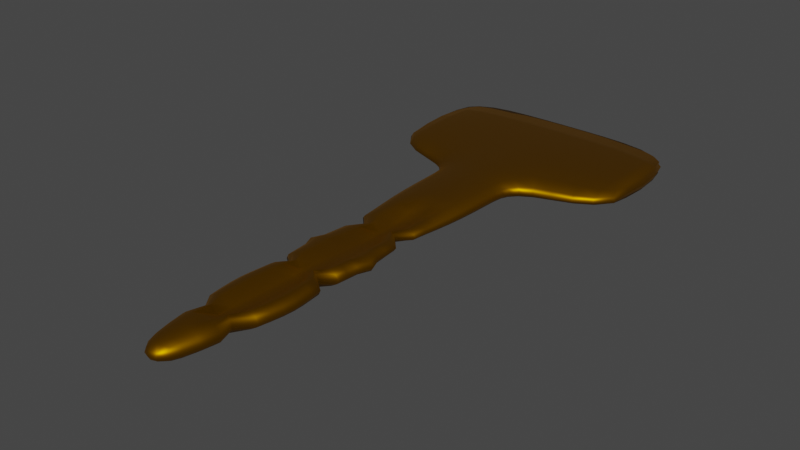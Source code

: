 # Source: key.blend  (saved by Blender 2.92.15; exported with 4.5.12 LTS)
import bpy
from mathutils import Matrix  # noqa: F401  (used for matrix-valued properties, if any)

bpy.ops.wm.read_factory_settings(use_empty=True)
scene = bpy.context.scene
scene.name = 'Scene'

# ---- collections
col_collection = bpy.data.collections.new('Collection'); scene.collection.children.link(col_collection)

# ---- images (referenced by path relative to the original .blend; pixels are not part of the script)
import os
ASSET_DIR = os.environ.get("B2B_ASSET_DIR", "")  # directory of the original .blend (textures are referenced by path, not embedded)
HERE = os.path.dirname(os.path.abspath(__file__))  # packed textures are extracted next to this script under _unpacked/

def load_image(name, relpath, width, height, colorspace="sRGB"):
    """Load a texture the original file referenced (path relative to the .blend, or extracted next to this script)."""
    p = next((c for c in (os.path.join(HERE, relpath), os.path.join(ASSET_DIR, relpath)) if relpath and os.path.exists(c)), "")
    if p:
        img = bpy.data.images.load(p, check_existing=True)
        img.name = name
    else:  # same state as the original file: an image datablock whose file is absent (Cycles renders it pink)
        img = bpy.data.images.new(name, width, height)
        img.source = "FILE"
        img.filepath = "//" + (relpath or name)
    img.colorspace_settings.name = colorspace
    return img
img_truck_key_metal_png = load_image('truck key metal.png', 'truck key metal.png', 1024, 1024, 'sRGB')
img_wanton_wolf_key_png = load_image('wanton wolf key.png', 'wanton wolf key.png', 1024, 1024, 'sRGB')

# ---- materials (node trees are filled in below, after node groups)
mat_material_001 = bpy.data.materials.new('Material.001')
mat_material_001.use_transparent_shadow = False

# ---- material node trees
mat_material_001.use_nodes = True; mat_material_001.node_tree.nodes.clear()
_N = mat_material_001.node_tree.nodes; _L = mat_material_001.node_tree.links
n0 = _N.new('ShaderNodeBsdfPrincipled'); n0.name = 'Principled BSDF'; n0.location = (165, 300)
n0.distribution = 'GGX'
n0.subsurface_method = 'BURLEY'
n0.inputs[0].default_value = (0.3495, 0.1553, 0.0, 1.0)
n0.inputs[1].default_value = 1.0
n0.inputs[3].default_value = 1.45
n0.inputs[27].default_value = (0.0, 0.0, 0.0, 1.0)
n0.inputs[28].default_value = 1.0
n1 = _N.new('ShaderNodeOutputMaterial'); n1.name = 'Material Output'; n1.location = (455, 300)
n2 = _N.new('ShaderNodeTexImage'); n2.name = 'Image Texture.001'; n2.location = (-475, -13)
n2.image = img_truck_key_metal_png
n3 = _N.new('ShaderNodeTexImage'); n3.name = 'Image Texture'; n3.location = (-155, 216)
n3.image = img_wanton_wolf_key_png
_L.new(n0.outputs[0], n1.inputs[0])
n1.is_active_output = True

# ---- world
world_world = bpy.data.worlds.new('World'); scene.world = world_world
world_world.use_nodes = True; world_world.node_tree.nodes.clear()
_N = world_world.node_tree.nodes; _L = world_world.node_tree.links
n0 = _N.new('ShaderNodeOutputWorld'); n0.name = 'World Output'; n0.location = (300, 300)
n1 = _N.new('ShaderNodeBackground'); n1.name = 'Background'; n1.location = (10, 300)
n1.inputs[0].default_value = (0.05088, 0.05088, 0.05088, 1.0)
_L.new(n1.outputs[0], n0.inputs[0])
n0.is_active_output = True
world_world.color = (0.05088, 0.05088, 0.05088)
world_world.use_sun_shadow = False
world_world.sun_shadow_jitter_overblur = 0.0

# ---- meshes
me_cube_001 = bpy.data.meshes.new('Cube.001')
me_cube_001.from_pydata([(0.001464, -0.9934, -0.04653), (0.001464, -0.9934, -0.01063), (-0.03925, -0.7953, -0.05336), (-0.03925, -0.7953, -0.003808), (0.09044, -0.9934, -0.04653), (0.0916, -0.9923, -0.009662), (0.1332, -0.7953, -0.05336), (0.1302, -0.79, -0.004792), (-0.04461, -1.164, -0.05336), (-0.04461, -1.164, -0.003808), (0.1375, -1.164, -0.05336), (0.1371, -1.167, -0.003502), (0.005245, -1.317, -0.05654), (0.005245, -1.317, -0.0006261), (0.08621, -1.317, -0.05654), (0.08577, -1.318, -0.001786), (-0.03389, -1.456, -0.0566), (-0.03389, -1.456, -0.0005682), (0.1245, -1.456, -0.0566), (0.1244, -1.457, -0.0009222), (0.001832, -1.629, -0.0564), (0.001832, -1.629, -0.0007673), (0.07991, -1.629, -0.0564), (0.07991, -1.629, -0.0007627), (0.005093, -1.815, -0.04885), (0.005093, -1.815, -0.008317), (0.0735, -1.815, -0.04885), (0.0735, -1.815, -0.008317), (-0.04584, -0.5749, -0.0566), (-0.04585, -0.5749, -0.0005908), (0.1409, -0.5749, -0.0566), (0.1409, -0.5749, -0.0005908), (-0.109, -0.4128, -0.06103), (-0.109, -0.4128, 0.003866), (0.2089, -0.4134, -0.06103), (0.2089, -0.4134, 0.003866), (-0.1099, 0.02914, -0.05654), (-0.1099, 0.02914, -0.0006331), (0.2115, 0.02843, -0.05654), (0.2115, 0.02843, -0.0006331), (0.4598, -0.3242, -0.04893), (0.4598, -0.3242, -0.008234), (0.4594, -0.02811, -0.04886), (0.4594, -0.02811, -0.008312), (-0.3413, -0.3216, -0.04893), (-0.3413, -0.3216, -0.008234), (-0.341, -0.02547, -0.04886), (-0.341, -0.02547, -0.008312), (-0.03127, -0.9018, -0.04896), (-0.01612, -0.9934, -0.02858), (-0.03127, -0.9018, -0.008205), (-0.07333, -0.7953, -0.02858), (0.04695, -0.7953, -0.06316), (0.04622, -0.794, 0.005741), (0.1665, -0.794, -0.02883), (0.1237, -0.9018, -0.04896), (0.1201, -0.8985, -0.009571), (0.1083, -0.9931, -0.02834), (0.04595, -0.9934, -0.05363), (0.04624, -0.9931, -0.02928), (-0.0806, -1.164, -0.02858), (0.1734, -1.165, -0.02851), (0.04643, -1.164, -0.06316), (0.04633, -1.165, -0.01992), (-0.02991, -1.08, -0.04896), (-0.02991, -1.08, -0.008205), (0.1221, -1.08, -0.04896), (0.1261, -1.081, -0.006038), (-0.01076, -1.317, -0.02858), (0.1021, -1.317, -0.02887), (0.04573, -1.317, -0.0676), (0.04562, -1.317, -0.01585), (0.1211, -1.243, -0.05591), (-0.02888, -1.243, -0.05591), (-0.02888, -1.243, -0.001262), (0.1191, -1.246, -0.00247), (-0.0652, -1.456, -0.02858), (0.1558, -1.456, -0.02867), (0.04532, -1.456, -0.06768), (0.04529, -1.456, -0.01557), (-0.02912, -1.387, -0.0005682), (0.1207, -1.387, -0.001353), (0.1209, -1.387, -0.0566), (-0.02912, -1.387, -0.0566), (-0.01359, -1.629, -0.02858), (0.09534, -1.629, -0.02858), (0.04087, -1.629, -0.0674), (0.04087, -1.629, -0.01576), (0.1172, -1.533, -0.0566), (-0.03073, -1.533, -0.0566), (-0.03073, -1.533, -0.0005682), (0.1172, -1.533, -0.0006058), (-0.000866, -1.828, -0.02858), (0.07943, -1.828, -0.02858), (0.03928, -1.828, -0.05275), (0.03928, -1.828, -0.004423), (-0.008741, -1.74, -0.05454), (-0.008741, -1.74, -0.002633), (0.08793, -1.74, -0.002633), (0.08793, -1.74, -0.05454), (-0.08267, -0.5755, -0.02858), (0.04749, -0.5744, -0.06765), (0.04748, -0.5743, 0.01039), (0.1777, -0.5755, -0.02858), (0.1386, -0.6753, -0.05591), (0.1381, -0.6741, -0.001426), (-0.04387, -0.6753, -0.05591), (-0.04388, -0.6753, -0.001268), (-0.1511, -0.4785, -0.02858), (0.04835, -0.392, -0.07027), (0.04835, -0.392, 0.01311), (0.2521, -0.4792, -0.02858), (0.1518, -0.5099, 0.000193), (-0.05599, -0.5099, 0.000193), (-0.05598, -0.5099, -0.05737), (0.1518, -0.5099, -0.05737), (-0.11, 0.02719, -0.02858), (0.04885, 0.03053, -0.05682), (0.04885, 0.03052, -0.0003535), (0.2116, 0.02647, -0.02858), (0.2112, -0.1795, -0.06881), (0.2112, -0.1795, 0.01164), (-0.1099, -0.1788, -0.06881), (-0.1099, -0.1788, 0.01164), (0.4765, -0.3535, -0.02857), (0.4625, -0.01911, -0.02858), (0.4756, -0.1762, -0.05277), (0.4765, -0.1763, -0.004301), (0.3671, -0.3699, -0.05527), (0.3671, -0.3699, -0.001903), (0.3654, 0.01402, -0.05457), (0.3654, 0.01402, -0.002598), (-0.3562, -0.3497, -0.02858), (-0.3432, -0.01803, -0.02858), (-0.3557, -0.1734, -0.05277), (-0.3557, -0.1734, -0.004397), (-0.2564, -0.3681, -0.05527), (-0.2545, 0.01581, -0.05457), (-0.2545, 0.01581, -0.002598), (-0.2564, -0.3681, -0.001903), (-0.06191, -0.9018, -0.02858), (0.1746, -0.675, -0.02862), (0.1535, -0.901, -0.02893), (-0.05996, -1.08, -0.02858), (0.04623, -0.9018, -0.05702), (0.04532, -0.901, -0.02648), (0.04611, -1.243, -0.06671), (0.04611, -1.08, -0.05702), (0.04709, -1.08, -0.02559), (0.1532, -1.08, -0.02804), (0.04584, -1.387, -0.01568), (-0.05852, -1.243, -0.02858), (0.04562, -1.244, -0.01675), (0.1503, -1.244, -0.02889), (0.04325, -1.533, -0.06768), (0.1505, -1.387, -0.02878), (0.04588, -1.387, -0.06768), (-0.05878, -1.387, -0.02858), (-0.02727, -1.741, -0.02858), (-0.05999, -1.533, -0.02858), (0.04325, -1.533, -0.01549), (0.1465, -1.533, -0.02859), (0.03925, -1.858, -0.02858), (0.0396, -1.741, 0.007371), (0.1065, -1.741, -0.02858), (0.0396, -1.741, -0.06454), (0.04771, -0.504, 0.01112), (0.04737, -0.6753, -0.06671), (0.04724, -0.675, 0.009476), (-0.07995, -0.6753, -0.02858), (0.3733, -0.4417, -0.02858), (-0.09539, -0.5182, -0.02858), (0.1915, -0.5184, -0.02858), (0.04772, -0.504, -0.0683), (0.04886, 0.02905, -0.02858), (0.04875, -0.1774, -0.07026), (0.04875, -0.1774, 0.01309), (-0.2559, -0.1752, -0.06485), (0.4887, -0.1777, -0.02859), (0.3669, -0.177, -0.06485), (0.3669, -0.177, 0.007685), (0.3669, 0.004522, -0.02858), (-0.3651, -0.1732, -0.02858), (-0.2559, 0.006337, -0.02858), (-0.2559, -0.1752, 0.007685), (-0.2624, -0.4399, -0.02858), (-0.03534, -0.8509, -0.05121), (-0.02811, -0.9488, -0.04723), (-0.0116, -0.9934, -0.03834), (-0.0116, -0.9934, -0.01883), (-0.02811, -0.9488, -0.009941), (-0.03534, -0.8509, -0.005963), (-0.06456, -0.7953, -0.01512), (-0.06456, -0.7953, -0.04205), (0.09381, -0.7953, -0.06063), (8.929e-05, -0.7953, -0.06063), (-2.176e-06, -0.7951, 0.003436), (0.09171, -0.7915, 0.002759), (0.1564, -0.7915, -0.01582), (0.1584, -0.7951, -0.04208), (0.12, -0.9488, -0.04723), (0.1285, -0.8509, -0.05121), (0.1246, -0.8461, -0.007409), (0.1188, -0.9468, -0.01031), (0.1043, -0.9926, -0.01813), (0.1035, -0.9934, -0.03831), (0.02177, -0.9934, -0.0518), (0.07014, -0.9934, -0.0518), (0.07097, -0.9926, -0.03065), (0.0218, -0.9934, -0.005335), (-0.07134, -1.164, -0.04205), (-0.07134, -1.164, -0.01512), (0.1639, -1.166, -0.0149), (0.1642, -1.164, -0.04204), (-0.003062, -1.164, -0.06063), (0.09591, -1.164, -0.06063), (0.09565, -1.166, -0.0223), (-0.003073, -1.164, 0.003476), (-0.02768, -1.037, -0.04723), (-0.03207, -1.122, -0.05121), (-0.03207, -1.122, -0.005963), (-0.02768, -1.037, -0.009941), (0.1195, -1.037, -0.04723), (0.1247, -1.122, -0.05121), (0.1268, -1.125, -0.004519), (0.1233, -1.037, -0.007984), (-0.006641, -1.317, -0.04378), (-0.006641, -1.317, -0.01339), (0.09778, -1.318, -0.01422), (0.09808, -1.317, -0.04382), (0.02372, -1.317, -0.06475), (0.06773, -1.317, -0.06475), (0.06742, -1.318, -0.01924), (0.02371, -1.317, 0.007546), (0.1242, -1.204, -0.05494), (0.1181, -1.281, -0.05638), (-0.02631, -1.281, -0.05638), (-0.03152, -1.204, -0.05494), (-0.02631, -1.281, -0.0007924), (-0.03152, -1.204, -0.002232), (0.1166, -1.283, -0.002102), (0.1225, -1.208, -0.002881), (-0.05714, -1.456, -0.04381), (-0.05714, -1.456, -0.01335), (0.1477, -1.457, -0.01361), (0.1478, -1.456, -0.04383), (0.002263, -1.456, -0.06483), (0.08838, -1.456, -0.06483), (0.08828, -1.457, -0.01859), (0.002259, -1.456, 0.007646), (-0.02639, -1.353, -0.0005755), (-0.03209, -1.422, -0.0005682), (0.1235, -1.421, -0.001139), (0.1177, -1.353, -0.001552), (0.1236, -1.422, -0.0566), (0.118, -1.353, -0.05659), (-0.03209, -1.422, -0.0566), (-0.02639, -1.353, -0.05659), (-0.009625, -1.629, -0.04371), (-0.009625, -1.629, -0.01346), (0.09137, -1.629, -0.01346), (0.09137, -1.629, -0.04371), (0.01965, -1.629, -0.06457), (0.0621, -1.629, -0.06457), (0.0621, -1.629, -0.01858), (0.01965, -1.629, 0.007401), (0.1223, -1.493, -0.0566), (0.1104, -1.578, -0.05658), (-0.02643, -1.578, -0.05658), (-0.03339, -1.493, -0.0566), (-0.02643, -1.578, -0.0005931), (-0.03339, -1.493, -0.0005682), (0.1104, -1.578, -0.0005868), (0.1222, -1.493, -0.0007329), (0.001009, -1.824, -0.04069), (0.001009, -1.824, -0.01648), (0.07756, -1.824, -0.01648), (0.07756, -1.824, -0.04069), (0.01904, -1.824, -0.05152), (0.05953, -1.824, -0.05152), (0.05953, -1.824, -0.005645), (0.01904, -1.824, -0.005645), (-0.01521, -1.685, -0.05587), (-0.001558, -1.787, -0.052), (-0.001558, -1.787, -0.005173), (-0.01521, -1.685, -0.001299), (0.08029, -1.787, -0.005173), (0.09537, -1.685, -0.001299), (0.08029, -1.787, -0.052), (0.09537, -1.685, -0.05587), (-0.07321, -0.5753, -0.01335), (-0.07321, -0.5753, -0.04382), (0.09825, -0.5746, -0.06481), (-0.003259, -0.5746, -0.06481), (-0.003267, -0.5745, 0.007573), (0.09825, -0.5745, 0.007573), (0.1682, -0.5753, -0.01335), (0.1682, -0.5753, -0.04382), (0.1365, -0.7353, -0.05494), (0.1397, -0.6205, -0.05638), (0.1397, -0.6203, -0.0008218), (0.135, -0.7318, -0.002729), (-0.04212, -0.7353, -0.05494), (-0.04483, -0.6205, -0.05638), (-0.04483, -0.6204, -0.0008022), (-0.04212, -0.7353, -0.002232), (-0.142, -0.4639, -0.0118), (-0.142, -0.4639, -0.04537), (0.1247, -0.3967, -0.06823), (-0.02731, -0.3965, -0.06823), (-0.02731, -0.3965, 0.01106), (0.1247, -0.3967, 0.01106), (0.2427, -0.4646, -0.0118), (0.2427, -0.4646, -0.04537), (0.1436, -0.5404, -0.0003562), (0.17, -0.4738, 0.001373), (-0.07285, -0.4736, 0.001373), (-0.04841, -0.5404, -0.0003562), (-0.07285, -0.4736, -0.05854), (-0.04841, -0.5404, -0.05683), (0.1436, -0.5404, -0.05683), (0.17, -0.4738, -0.05854), (-0.11, 0.02844, -0.01345), (-0.11, 0.02844, -0.04372), (0.1299, 0.03008, -0.05676), (-0.0312, 0.0304, -0.05676), (-0.0312, 0.0304, -0.0004039), (0.1299, 0.03008, -0.0004039), (0.2115, 0.02772, -0.01345), (0.2115, 0.02772, -0.04372), (0.2105, -0.2985, -0.06769), (0.2114, -0.06545, -0.06506), (0.2114, -0.06545, 0.007896), (0.2105, -0.2985, 0.01052), (-0.1097, -0.2978, -0.06769), (-0.1099, -0.06473, -0.06506), (-0.1099, -0.06474, 0.007896), (-0.1097, -0.2978, 0.01052), (0.473, -0.3485, -0.01625), (0.4711, -0.3436, -0.04073), (0.4576, -0.02797, -0.01648), (0.4576, -0.02797, -0.04069), (0.4707, -0.2646, -0.05157), (0.4706, -0.08778, -0.05153), (0.471, -0.08779, -0.005599), (0.4715, -0.2647, -0.005518), (0.2948, -0.3882, -0.05777), (0.4253, -0.348, -0.05222), (0.4253, -0.348, -0.004946), (0.2948, -0.3882, 0.0005973), (0.2919, 0.02415, -0.05595), (0.4245, -0.004906, -0.05201), (0.4245, -0.004906, -0.005161), (0.2919, 0.02415, -0.001221), (-0.3516, -0.3409, -0.01644), (-0.3516, -0.3409, -0.04073), (-0.3388, -0.02695, -0.01648), (-0.3388, -0.02695, -0.04069), (-0.3513, -0.2618, -0.05157), (-0.3512, -0.08502, -0.05153), (-0.3512, -0.08502, -0.005634), (-0.3513, -0.2618, -0.005594), (-0.1896, -0.387, -0.05777), (-0.3098, -0.3457, -0.05222), (-0.309, -0.00259, -0.05201), (-0.186, 0.02538, -0.05595), (-0.309, -0.00259, -0.005161), (-0.186, 0.02538, -0.001221), (-0.3098, -0.3457, -0.004946), (-0.1896, -0.387, 0.0005973), (-0.05738, -0.9488, -0.02858), (-0.05403, -0.9018, -0.01751), (-0.06773, -0.8509, -0.02858), (-0.05403, -0.9018, -0.03966), (0.1715, -0.7344, -0.02871), (0.1654, -0.6753, -0.04344), (0.1762, -0.6205, -0.02859), (0.165, -0.6744, -0.01385), (0.1599, -0.8497, -0.02895), (0.1439, -0.8995, -0.01849), (0.149, -0.9483, -0.02868), (0.1464, -0.9017, -0.03971), (-0.05677, -1.037, -0.02858), (-0.05223, -1.08, -0.03966), (-0.06307, -1.122, -0.02858), (-0.05223, -1.08, -0.01751), (0.0466, -0.8509, -0.06015), (0.08835, -0.9018, -0.05495), (0.04594, -0.9488, -0.0546), (0.004098, -0.9018, -0.05495), (0.0456, -0.8497, -0.01486), (0.003985, -0.9017, -0.002264), (0.04564, -0.9483, -0.02865), (0.08575, -0.8995, -0.02919), (0.04632, -1.204, -0.06536), (0.08688, -1.243, -0.06393), (0.0459, -1.281, -0.06736), (0.005348, -1.243, -0.06393), (0.0459, -1.037, -0.0546), (0.08744, -1.08, -0.05495), (0.04632, -1.122, -0.06015), (0.004787, -1.08, -0.05495), (0.04686, -1.037, -0.02807), (0.00491, -1.08, -0.002154), (0.04683, -1.123, -0.02265), (0.09026, -1.081, -0.02665), (0.1495, -1.037, -0.0281), (0.1473, -1.081, -0.01595), (0.1562, -1.123, -0.02822), (0.1446, -1.08, -0.03959), (0.04574, -1.353, -0.01573), (0.005103, -1.387, 0.007633), (0.04573, -1.421, -0.01562), (0.08652, -1.387, -0.0189), (-0.06229, -1.204, -0.02858), (-0.05089, -1.243, -0.04344), (-0.05486, -1.281, -0.02858), (-0.05089, -1.243, -0.01373), (0.0459, -1.205, -0.01796), (0.005287, -1.243, 0.006722), (0.04553, -1.281, -0.01612), (0.08546, -1.245, -0.0201), (0.1545, -1.205, -0.02875), (0.1417, -1.245, -0.0146), (0.1463, -1.281, -0.02891), (0.1431, -1.243, -0.04347), (0.04443, -1.493, -0.06768), (0.08348, -1.533, -0.06483), (0.04199, -1.578, -0.06764), (0.003034, -1.533, -0.06483), (0.1465, -1.353, -0.02883), (0.1428, -1.387, -0.01392), (0.1544, -1.421, -0.02873), (0.1429, -1.387, -0.04384), (0.04583, -1.353, -0.06767), (0.08666, -1.387, -0.06483), (0.04577, -1.422, -0.06768), (0.005109, -1.387, -0.06483), (-0.05494, -1.353, -0.02858), (-0.05115, -1.387, -0.04381), (-0.06288, -1.422, -0.02858), (-0.05115, -1.387, -0.01335), (-0.03696, -1.685, -0.02858), (-0.02258, -1.741, -0.04273), (-0.01568, -1.791, -0.02858), (-0.02258, -1.741, -0.01444), (-0.06415, -1.493, -0.02858), (-0.05246, -1.533, -0.04381), (-0.05348, -1.578, -0.02858), (-0.05246, -1.533, -0.01335), (0.04441, -1.493, -0.01552), (0.003033, -1.533, 0.007656), (0.04199, -1.578, -0.01551), (0.08346, -1.533, -0.01836), (0.153, -1.493, -0.02863), (0.1389, -1.533, -0.01338), (0.1375, -1.578, -0.02858), (0.139, -1.533, -0.04382), (0.0605, -1.851, -0.02858), (0.03926, -1.851, -0.01548), (0.01802, -1.851, -0.02858), (0.03926, -1.851, -0.04169), (0.04008, -1.685, 0.009462), (0.01323, -1.741, 0.004831), (0.03936, -1.791, 0.003051), (0.06597, -1.741, 0.004831), (0.1171, -1.685, -0.02858), (0.1018, -1.741, -0.01444), (0.09441, -1.791, -0.02858), (0.1018, -1.741, -0.04273), (0.04008, -1.685, -0.06663), (0.06597, -1.741, -0.062), (0.03936, -1.791, -0.06022), (0.01323, -1.741, -0.062), (0.04755, -0.5384, 0.01064), (0.1045, -0.5056, 0.008369), (0.04801, -0.4596, 0.01198), (-0.008944, -0.5056, 0.008369), (0.04721, -0.7353, -0.06536), (-0.002232, -0.6753, -0.06393), (0.04745, -0.6204, -0.06737), (0.09697, -0.6753, -0.06393), (0.04682, -0.7344, 0.00806), (0.0966, -0.6744, 0.006629), (0.04743, -0.6203, 0.01013), (-0.002249, -0.6752, 0.006737), (-0.07743, -0.7353, -0.02858), (-0.07066, -0.6753, -0.01373), (-0.0813, -0.6205, -0.02858), (-0.07066, -0.6753, -0.04344), (0.3092, -0.4628, -0.02858), (0.3708, -0.4239, -0.04321), (0.4313, -0.4076, -0.02858), (0.3708, -0.4239, -0.01395), (-0.08599, -0.5428, -0.02858), (-0.08546, -0.5154, -0.01287), (-0.1156, -0.4971, -0.02858), (-0.08546, -0.5154, -0.0443), (0.1813, -0.5428, -0.02858), (0.1815, -0.5155, -0.0443), (0.2134, -0.4974, -0.02858), (0.1815, -0.5155, -0.01287), (0.04756, -0.5385, -0.06787), (-0.008942, -0.5056, -0.06555), (0.04801, -0.4596, -0.06914), (0.1045, -0.5056, -0.06555), (-0.03121, 0.02891, -0.02858), (0.04886, 0.03017, -0.01333), (0.1299, 0.02858, -0.02858), (0.04886, 0.03017, -0.04384), (0.0486, -0.2932, -0.07122), (-0.03115, -0.1781, -0.06983), (0.04883, -0.06371, -0.06566), (0.1296, -0.1784, -0.06983), (0.0486, -0.2932, 0.01405), (0.1296, -0.1784, 0.01266), (0.04883, -0.06372, 0.00849), (-0.03115, -0.1781, 0.01266), (-0.1864, -0.1774, -0.06738), (-0.2556, -0.2806, -0.0626), (-0.3134, -0.1739, -0.06032), (-0.2552, -0.07074, -0.06212), (0.4808, -0.2716, -0.02857), (0.4797, -0.1763, -0.04169), (0.4797, -0.08075, -0.02858), (0.479, -0.1796, -0.01556), (0.2922, -0.1786, -0.06738), (0.3661, -0.07255, -0.06212), (0.4294, -0.1762, -0.06032), (0.3664, -0.2824, -0.0626), (0.2922, -0.1786, 0.01021), (0.3664, -0.2824, 0.005431), (0.4294, -0.1762, 0.003152), (0.3661, -0.07255, 0.004953), (0.2924, 0.02034, -0.02858), (0.3662, 0.007936, -0.01443), (0.4293, 0.007462, -0.02858), (0.3662, 0.007936, -0.04274), (-0.3571, -0.2687, -0.02858), (-0.3571, -0.1732, -0.01548), (-0.3571, -0.07767, -0.02858), (-0.3571, -0.1732, -0.04169), (-0.1864, 0.02158, -0.02858), (-0.2552, 0.009743, -0.04274), (-0.3134, 0.01109, -0.02858), (-0.2552, 0.009743, -0.01443), (-0.1864, -0.1774, 0.01021), (-0.2552, -0.07074, 0.004953), (-0.3134, -0.1739, 0.003152), (-0.2556, -0.2806, 0.005431), (-0.2036, -0.4616, -0.02858), (-0.26, -0.4221, -0.01395), (-0.3155, -0.4053, -0.02858), (-0.26, -0.4221, -0.04321), (-0.04985, -0.9488, -0.03872), (-0.04985, -0.9488, -0.01845), (-0.0594, -0.8509, -0.01629), (-0.0594, -0.8509, -0.04088), (0.1616, -0.7328, -0.01462), (0.1627, -0.7352, -0.04293), (0.1668, -0.6205, -0.0437), (0.1668, -0.6204, -0.01349), (0.1525, -0.8508, -0.04093), (0.1497, -0.8474, -0.01733), (0.1409, -0.9474, -0.01872), (0.1417, -0.9488, -0.03873), (-0.04928, -1.037, -0.01845), (-0.04928, -1.037, -0.03872), (-0.05509, -1.122, -0.04088), (-0.05509, -1.122, -0.01629), (0.002054, -0.8509, -0.05785), (0.09114, -0.8509, -0.05785), (0.08619, -0.9488, -0.0527), (0.005688, -0.9488, -0.0527), (0.08828, -0.8474, -0.01784), (0.00193, -0.8508, 0.0006333), (0.005651, -0.9488, -0.004478), (0.08534, -0.9474, -0.03072), (0.004007, -1.204, -0.06267), (0.08864, -1.204, -0.06267), (0.08515, -1.281, -0.06454), (0.006647, -1.281, -0.06454), (0.005903, -1.037, -0.0527), (0.0859, -1.037, -0.0527), (0.08894, -1.122, -0.05785), (0.003705, -1.122, -0.05785), (0.08866, -1.037, -0.02905), (0.006023, -1.037, -0.004406), (0.003769, -1.122, 0.0007236), (0.09041, -1.124, -0.02427), (0.1412, -1.037, -0.03866), (0.1439, -1.037, -0.01704), (0.1492, -1.124, -0.01525), (0.1478, -1.122, -0.04084), (0.08483, -1.353, -0.01904), (0.006561, -1.353, 0.007618), (0.003439, -1.422, 0.00764), (0.08799, -1.421, -0.01874), (-0.05437, -1.204, -0.01426), (-0.05437, -1.204, -0.04291), (-0.04751, -1.281, -0.04369), (-0.04751, -1.281, -0.01348), (0.08742, -1.207, -0.02095), (0.003954, -1.204, 0.005485), (0.006601, -1.281, 0.007326), (0.0841, -1.282, -0.01956), (0.147, -1.204, -0.04293), (0.1458, -1.207, -0.01473), (0.1383, -1.282, -0.01442), (0.1393, -1.281, -0.04373), (0.002131, -1.493, -0.06483), (0.08674, -1.493, -0.06483), (0.07919, -1.578, -0.06479), (0.004799, -1.578, -0.06479), (0.1392, -1.353, -0.04384), (0.139, -1.353, -0.01406), (0.1464, -1.421, -0.01376), (0.1465, -1.422, -0.04383), (0.006572, -1.353, -0.06482), (0.08508, -1.353, -0.06482), (0.0881, -1.422, -0.06483), (0.003443, -1.422, -0.06483), (-0.04759, -1.353, -0.01336), (-0.04759, -1.353, -0.04381), (-0.05495, -1.422, -0.04381), (-0.05495, -1.422, -0.01335), (-0.03138, -1.685, -0.01375), (-0.03138, -1.685, -0.04342), (-0.01223, -1.789, -0.04156), (-0.01223, -1.789, -0.01561), (-0.05623, -1.493, -0.01335), (-0.05623, -1.493, -0.04381), (-0.04652, -1.578, -0.0438), (-0.04652, -1.578, -0.01337), (0.08668, -1.493, -0.01845), (0.002128, -1.493, 0.007652), (0.004798, -1.578, 0.007626), (0.07919, -1.578, -0.01836), (0.1451, -1.493, -0.04382), (0.145, -1.493, -0.01347), (0.1305, -1.578, -0.01336), (0.1305, -1.578, -0.0438), (0.05986, -1.845, -0.04121), (0.05986, -1.845, -0.01596), (0.01866, -1.845, -0.01596), (0.01866, -1.845, -0.04121), (0.07015, -1.685, 0.006696), (0.01001, -1.685, 0.006696), (0.01668, -1.789, 0.001023), (0.06205, -1.789, 0.001023), (0.1115, -1.685, -0.04342), (0.1115, -1.685, -0.01375), (0.09097, -1.789, -0.01561), (0.09097, -1.789, -0.04156), (0.01001, -1.685, -0.06386), (0.07015, -1.685, -0.06386), (0.06205, -1.789, -0.05819), (0.01668, -1.789, -0.05819), (-0.004685, -0.539, 0.007831), (0.09983, -0.539, 0.007831), (0.1139, -0.4631, 0.009408), (-0.01755, -0.463, 0.009408), (0.09577, -0.7353, -0.06267), (-0.001348, -0.7353, -0.06267), (-0.002716, -0.6204, -0.06454), (0.09761, -0.6204, -0.06454), (-0.001397, -0.7352, 0.005488), (0.09464, -0.7328, 0.005147), (0.09756, -0.6203, 0.007311), (-0.002724, -0.6204, 0.007325), (-0.06834, -0.7353, -0.04291), (-0.06834, -0.7353, -0.01426), (-0.07192, -0.6205, -0.01347), (-0.07192, -0.6205, -0.0437), (0.3041, -0.4448, -0.01261), (0.3041, -0.4448, -0.04456), (0.4287, -0.393, -0.04171), (0.4287, -0.393, -0.01546), (-0.07636, -0.542, -0.04396), (-0.07637, -0.542, -0.01321), (-0.1053, -0.4894, -0.01222), (-0.1053, -0.4894, -0.04495), (0.1717, -0.542, -0.01321), (0.1717, -0.542, -0.04396), (0.203, -0.4897, -0.04495), (0.203, -0.4898, -0.01222), (0.09983, -0.5391, -0.06504), (-0.00468, -0.539, -0.06504), (-0.01755, -0.463, -0.06657), (0.1139, -0.4631, -0.06657), (-0.03121, 0.03004, -0.04382), (-0.03121, 0.03004, -0.01334), (0.1299, 0.02971, -0.01334), (0.1299, 0.02971, -0.04382), (0.1288, -0.2958, -0.07014), (-0.03073, -0.2955, -0.07014), (-0.03119, -0.06392, -0.06552), (0.1298, -0.06424, -0.06552), (-0.03073, -0.2955, 0.01297), (0.1288, -0.2958, 0.01297), (0.1298, -0.06424, 0.008348), (-0.03119, -0.06393, 0.008348), (-0.1862, -0.06638, -0.06414), (-0.1865, -0.2911, -0.06536), (-0.3117, -0.2691, -0.05838), (-0.3114, -0.07887, -0.05823), (0.4729, -0.264, -0.01587), (0.472, -0.2683, -0.04122), (0.472, -0.08416, -0.04121), (0.474, -0.08521, -0.01576), (0.292, -0.2923, -0.06536), (0.2921, -0.0676, -0.06414), (0.4272, -0.08121, -0.05823), (0.4274, -0.2715, -0.05838), (0.2921, -0.0676, 0.006975), (0.292, -0.2923, 0.008193), (0.4274, -0.2715, 0.00121), (0.4272, -0.08121, 0.001064), (0.2922, 0.02208, -0.04343), (0.2922, 0.02208, -0.01374), (0.4272, -0.003605, -0.01561), (0.4272, 0.004581, -0.04156), (-0.3501, -0.2653, -0.04122), (-0.3501, -0.2653, -0.01595), (-0.35, -0.08116, -0.01596), (-0.35, -0.08116, -0.04121), (-0.1862, 0.02332, -0.01374), (-0.1862, 0.02332, -0.04343), (-0.3114, 0.008875, -0.04156), (-0.3114, 0.008875, -0.01561), (-0.1865, -0.2911, 0.008193), (-0.1862, -0.06638, 0.006975), (-0.3114, -0.07887, 0.001064), (-0.3117, -0.2691, 0.00121), (-0.1987, -0.4436, -0.04456), (-0.1987, -0.4436, -0.01261), (-0.313, -0.3907, -0.01546), (-0.313, -0.3907, -0.04171)], [], [(0, 188, 554, 187), (188, 49, 370, 554), (554, 370, 140, 373), (187, 554, 373, 48), (49, 189, 555, 370), (189, 1, 190, 555), (555, 190, 50, 371), (370, 555, 371, 140), (140, 371, 556, 372), (371, 50, 191, 556), (556, 191, 3, 192), (372, 556, 192, 51), (48, 373, 557, 186), (373, 140, 372, 557), (557, 372, 51, 193), (186, 557, 193, 2), (7, 198, 558, 301), (198, 54, 374, 558), (558, 374, 141, 377), (301, 558, 377, 105), (54, 199, 559, 374), (199, 6, 298, 559), (559, 298, 104, 375), (374, 559, 375, 141), (141, 375, 560, 376), (375, 104, 299, 560), (560, 299, 30, 297), (376, 560, 297, 103), (105, 377, 561, 300), (377, 141, 376, 561), (561, 376, 103, 296), (300, 561, 296, 31), (6, 199, 562, 201), (199, 54, 378, 562), (562, 378, 142, 381), (201, 562, 381, 55), (54, 198, 563, 378), (198, 7, 202, 563), (563, 202, 56, 379), (378, 563, 379, 142), (142, 379, 564, 380), (379, 56, 203, 564), (564, 203, 5, 204), (380, 564, 204, 57), (55, 381, 565, 200), (381, 142, 380, 565), (565, 380, 57, 205), (200, 565, 205, 4), (1, 189, 566, 221), (189, 49, 382, 566), (566, 382, 143, 385), (221, 566, 385, 65), (49, 188, 567, 382), (188, 0, 218, 567), (567, 218, 64, 383), (382, 567, 383, 143), (143, 383, 568, 384), (383, 64, 219, 568), (568, 219, 8, 210), (384, 568, 210, 60), (65, 385, 569, 220), (385, 143, 384, 569), (569, 384, 60, 211), (220, 569, 211, 9), (2, 195, 570, 186), (195, 52, 386, 570), (570, 386, 144, 389), (186, 570, 389, 48), (52, 194, 571, 386), (194, 6, 201, 571), (571, 201, 55, 387), (386, 571, 387, 144), (144, 387, 572, 388), (387, 55, 200, 572), (572, 200, 4, 207), (388, 572, 207, 58), (48, 389, 573, 187), (389, 144, 388, 573), (573, 388, 58, 206), (187, 573, 206, 0), (7, 197, 574, 202), (197, 53, 390, 574), (574, 390, 145, 393), (202, 574, 393, 56), (53, 196, 575, 390), (196, 3, 191, 575), (575, 191, 50, 391), (390, 575, 391, 145), (145, 391, 576, 392), (391, 50, 190, 576), (576, 190, 1, 209), (392, 576, 209, 59), (56, 393, 577, 203), (393, 145, 392, 577), (577, 392, 59, 208), (203, 577, 208, 5), (8, 214, 578, 237), (214, 62, 394, 578), (578, 394, 146, 397), (237, 578, 397, 73), (62, 215, 579, 394), (215, 10, 234, 579), (579, 234, 72, 395), (394, 579, 395, 146), (146, 395, 580, 396), (395, 72, 235, 580), (580, 235, 14, 231), (396, 580, 231, 70), (73, 397, 581, 236), (397, 146, 396, 581), (581, 396, 70, 230), (236, 581, 230, 12), (0, 206, 582, 218), (206, 58, 398, 582), (582, 398, 147, 401), (218, 582, 401, 64), (58, 207, 583, 398), (207, 4, 222, 583), (583, 222, 66, 399), (398, 583, 399, 147), (147, 399, 584, 400), (399, 66, 223, 584), (584, 223, 10, 215), (400, 584, 215, 62), (64, 401, 585, 219), (401, 147, 400, 585), (585, 400, 62, 214), (219, 585, 214, 8), (5, 208, 586, 225), (208, 59, 402, 586), (586, 402, 148, 405), (225, 586, 405, 67), (59, 209, 587, 402), (209, 1, 221, 587), (587, 221, 65, 403), (402, 587, 403, 148), (148, 403, 588, 404), (403, 65, 220, 588), (588, 220, 9, 217), (404, 588, 217, 63), (67, 405, 589, 224), (405, 148, 404, 589), (589, 404, 63, 216), (224, 589, 216, 11), (4, 205, 590, 222), (205, 57, 406, 590), (590, 406, 149, 409), (222, 590, 409, 66), (57, 204, 591, 406), (204, 5, 225, 591), (591, 225, 67, 407), (406, 591, 407, 149), (149, 407, 592, 408), (407, 67, 224, 592), (592, 224, 11, 212), (408, 592, 212, 61), (66, 409, 593, 223), (409, 149, 408, 593), (593, 408, 61, 213), (223, 593, 213, 10), (15, 232, 594, 253), (232, 71, 410, 594), (594, 410, 150, 413), (253, 594, 413, 81), (71, 233, 595, 410), (233, 13, 250, 595), (595, 250, 80, 411), (410, 595, 411, 150), (150, 411, 596, 412), (411, 80, 251, 596), (596, 251, 17, 249), (412, 596, 249, 79), (81, 413, 597, 252), (413, 150, 412, 597), (597, 412, 79, 248), (252, 597, 248, 19), (9, 211, 598, 239), (211, 60, 414, 598), (598, 414, 151, 417), (239, 598, 417, 74), (60, 210, 599, 414), (210, 8, 237, 599), (599, 237, 73, 415), (414, 599, 415, 151), (151, 415, 600, 416), (415, 73, 236, 600), (600, 236, 12, 226), (416, 600, 226, 68), (74, 417, 601, 238), (417, 151, 416, 601), (601, 416, 68, 227), (238, 601, 227, 13), (11, 216, 602, 241), (216, 63, 418, 602), (602, 418, 152, 421), (241, 602, 421, 75), (63, 217, 603, 418), (217, 9, 239, 603), (603, 239, 74, 419), (418, 603, 419, 152), (152, 419, 604, 420), (419, 74, 238, 604), (604, 238, 13, 233), (420, 604, 233, 71), (75, 421, 605, 240), (421, 152, 420, 605), (605, 420, 71, 232), (240, 605, 232, 15), (10, 213, 606, 234), (213, 61, 422, 606), (606, 422, 153, 425), (234, 606, 425, 72), (61, 212, 607, 422), (212, 11, 241, 607), (607, 241, 75, 423), (422, 607, 423, 153), (153, 423, 608, 424), (423, 75, 240, 608), (608, 240, 15, 228), (424, 608, 228, 69), (72, 425, 609, 235), (425, 153, 424, 609), (609, 424, 69, 229), (235, 609, 229, 14), (16, 246, 610, 269), (246, 78, 426, 610), (610, 426, 154, 429), (269, 610, 429, 89), (78, 247, 611, 426), (247, 18, 266, 611), (611, 266, 88, 427), (426, 611, 427, 154), (154, 427, 612, 428), (427, 88, 267, 612), (612, 267, 22, 263), (428, 612, 263, 86), (89, 429, 613, 268), (429, 154, 428, 613), (613, 428, 86, 262), (268, 613, 262, 20), (14, 229, 614, 255), (229, 69, 430, 614), (614, 430, 155, 433), (255, 614, 433, 82), (69, 228, 615, 430), (228, 15, 253, 615), (615, 253, 81, 431), (430, 615, 431, 155), (155, 431, 616, 432), (431, 81, 252, 616), (616, 252, 19, 244), (432, 616, 244, 77), (82, 433, 617, 254), (433, 155, 432, 617), (617, 432, 77, 245), (254, 617, 245, 18), (12, 230, 618, 257), (230, 70, 434, 618), (618, 434, 156, 437), (257, 618, 437, 83), (70, 231, 619, 434), (231, 14, 255, 619), (619, 255, 82, 435), (434, 619, 435, 156), (156, 435, 620, 436), (435, 82, 254, 620), (620, 254, 18, 247), (436, 620, 247, 78), (83, 437, 621, 256), (437, 156, 436, 621), (621, 436, 78, 246), (256, 621, 246, 16), (13, 227, 622, 250), (227, 68, 438, 622), (622, 438, 157, 441), (250, 622, 441, 80), (68, 226, 623, 438), (226, 12, 257, 623), (623, 257, 83, 439), (438, 623, 439, 157), (157, 439, 624, 440), (439, 83, 256, 624), (624, 256, 16, 242), (440, 624, 242, 76), (80, 441, 625, 251), (441, 157, 440, 625), (625, 440, 76, 243), (251, 625, 243, 17), (21, 259, 626, 285), (259, 84, 442, 626), (626, 442, 158, 445), (285, 626, 445, 97), (84, 258, 627, 442), (258, 20, 282, 627), (627, 282, 96, 443), (442, 627, 443, 158), (158, 443, 628, 444), (443, 96, 283, 628), (628, 283, 24, 274), (444, 628, 274, 92), (97, 445, 629, 284), (445, 158, 444, 629), (629, 444, 92, 275), (284, 629, 275, 25), (17, 243, 630, 271), (243, 76, 446, 630), (630, 446, 159, 449), (271, 630, 449, 90), (76, 242, 631, 446), (242, 16, 269, 631), (631, 269, 89, 447), (446, 631, 447, 159), (159, 447, 632, 448), (447, 89, 268, 632), (632, 268, 20, 258), (448, 632, 258, 84), (90, 449, 633, 270), (449, 159, 448, 633), (633, 448, 84, 259), (270, 633, 259, 21), (19, 248, 634, 273), (248, 79, 450, 634), (634, 450, 160, 453), (273, 634, 453, 91), (79, 249, 635, 450), (249, 17, 271, 635), (635, 271, 90, 451), (450, 635, 451, 160), (160, 451, 636, 452), (451, 90, 270, 636), (636, 270, 21, 265), (452, 636, 265, 87), (91, 453, 637, 272), (453, 160, 452, 637), (637, 452, 87, 264), (272, 637, 264, 23), (18, 245, 638, 266), (245, 77, 454, 638), (638, 454, 161, 457), (266, 638, 457, 88), (77, 244, 639, 454), (244, 19, 273, 639), (639, 273, 91, 455), (454, 639, 455, 161), (161, 455, 640, 456), (455, 91, 272, 640), (640, 272, 23, 260), (456, 640, 260, 85), (88, 457, 641, 267), (457, 161, 456, 641), (641, 456, 85, 261), (267, 641, 261, 22), (26, 277, 642, 279), (277, 93, 458, 642), (642, 458, 162, 461), (279, 642, 461, 94), (93, 276, 643, 458), (276, 27, 280, 643), (643, 280, 95, 459), (458, 643, 459, 162), (162, 459, 644, 460), (459, 95, 281, 644), (644, 281, 25, 275), (460, 644, 275, 92), (94, 461, 645, 278), (461, 162, 460, 645), (645, 460, 92, 274), (278, 645, 274, 24), (23, 264, 646, 287), (264, 87, 462, 646), (646, 462, 163, 465), (287, 646, 465, 98), (87, 265, 647, 462), (265, 21, 285, 647), (647, 285, 97, 463), (462, 647, 463, 163), (163, 463, 648, 464), (463, 97, 284, 648), (648, 284, 25, 281), (464, 648, 281, 95), (98, 465, 649, 286), (465, 163, 464, 649), (649, 464, 95, 280), (286, 649, 280, 27), (22, 261, 650, 289), (261, 85, 466, 650), (650, 466, 164, 469), (289, 650, 469, 99), (85, 260, 651, 466), (260, 23, 287, 651), (651, 287, 98, 467), (466, 651, 467, 164), (164, 467, 652, 468), (467, 98, 286, 652), (652, 286, 27, 276), (468, 652, 276, 93), (99, 469, 653, 288), (469, 164, 468, 653), (653, 468, 93, 277), (288, 653, 277, 26), (20, 262, 654, 282), (262, 86, 470, 654), (654, 470, 165, 473), (282, 654, 473, 96), (86, 263, 655, 470), (263, 22, 289, 655), (655, 289, 99, 471), (470, 655, 471, 165), (165, 471, 656, 472), (471, 99, 288, 656), (656, 288, 26, 279), (472, 656, 279, 94), (96, 473, 657, 283), (473, 165, 472, 657), (657, 472, 94, 278), (283, 657, 278, 24), (29, 294, 658, 317), (294, 102, 474, 658), (658, 474, 166, 477), (317, 658, 477, 113), (102, 295, 659, 474), (295, 31, 314, 659), (659, 314, 112, 475), (474, 659, 475, 166), (166, 475, 660, 476), (475, 112, 315, 660), (660, 315, 35, 311), (476, 660, 311, 110), (113, 477, 661, 316), (477, 166, 476, 661), (661, 476, 110, 310), (316, 661, 310, 33), (6, 194, 662, 298), (194, 52, 478, 662), (662, 478, 167, 481), (298, 662, 481, 104), (52, 195, 663, 478), (195, 2, 302, 663), (663, 302, 106, 479), (478, 663, 479, 167), (167, 479, 664, 480), (479, 106, 303, 664), (664, 303, 28, 293), (480, 664, 293, 101), (104, 481, 665, 299), (481, 167, 480, 665), (665, 480, 101, 292), (299, 665, 292, 30), (3, 196, 666, 305), (196, 53, 482, 666), (666, 482, 168, 485), (305, 666, 485, 107), (53, 197, 667, 482), (197, 7, 301, 667), (667, 301, 105, 483), (482, 667, 483, 168), (168, 483, 668, 484), (483, 105, 300, 668), (668, 300, 31, 295), (484, 668, 295, 102), (107, 485, 669, 304), (485, 168, 484, 669), (669, 484, 102, 294), (304, 669, 294, 29), (2, 193, 670, 302), (193, 51, 486, 670), (670, 486, 169, 489), (302, 670, 489, 106), (51, 192, 671, 486), (192, 3, 305, 671), (671, 305, 107, 487), (486, 671, 487, 169), (169, 487, 672, 488), (487, 107, 304, 672), (672, 304, 29, 290), (488, 672, 290, 100), (106, 489, 673, 303), (489, 169, 488, 673), (673, 488, 100, 291), (303, 673, 291, 28), (35, 312, 674, 349), (312, 111, 490, 674), (674, 490, 170, 493), (349, 674, 493, 129), (111, 313, 675, 490), (313, 34, 346, 675), (675, 346, 128, 491), (490, 675, 491, 170), (170, 491, 676, 492), (491, 128, 347, 676), (676, 347, 40, 339), (492, 676, 339, 124), (129, 493, 677, 348), (493, 170, 492, 677), (677, 492, 124, 338), (348, 677, 338, 41), (28, 291, 678, 319), (291, 100, 494, 678), (678, 494, 171, 497), (319, 678, 497, 114), (100, 290, 679, 494), (290, 29, 317, 679), (679, 317, 113, 495), (494, 679, 495, 171), (171, 495, 680, 496), (495, 113, 316, 680), (680, 316, 33, 306), (496, 680, 306, 108), (114, 497, 681, 318), (497, 171, 496, 681), (681, 496, 108, 307), (318, 681, 307, 32), (31, 296, 682, 314), (296, 103, 498, 682), (682, 498, 172, 501), (314, 682, 501, 112), (103, 297, 683, 498), (297, 30, 320, 683), (683, 320, 115, 499), (498, 683, 499, 172), (172, 499, 684, 500), (499, 115, 321, 684), (684, 321, 34, 313), (500, 684, 313, 111), (112, 501, 685, 315), (501, 172, 500, 685), (685, 500, 111, 312), (315, 685, 312, 35), (30, 292, 686, 320), (292, 101, 502, 686), (686, 502, 173, 505), (320, 686, 505, 115), (101, 293, 687, 502), (293, 28, 319, 687), (687, 319, 114, 503), (502, 687, 503, 173), (173, 503, 688, 504), (503, 114, 318, 688), (688, 318, 32, 309), (504, 688, 309, 109), (115, 505, 689, 321), (505, 173, 504, 689), (689, 504, 109, 308), (321, 689, 308, 34), (36, 323, 690, 325), (323, 116, 506, 690), (690, 506, 174, 509), (325, 690, 509, 117), (116, 322, 691, 506), (322, 37, 326, 691), (691, 326, 118, 507), (506, 691, 507, 174), (174, 507, 692, 508), (507, 118, 327, 692), (692, 327, 39, 328), (508, 692, 328, 119), (117, 509, 693, 324), (509, 174, 508, 693), (693, 508, 119, 329), (324, 693, 329, 38), (34, 308, 694, 330), (308, 109, 510, 694), (694, 510, 175, 513), (330, 694, 513, 120), (109, 309, 695, 510), (309, 32, 334, 695), (695, 334, 122, 511), (510, 695, 511, 175), (175, 511, 696, 512), (511, 122, 335, 696), (696, 335, 36, 325), (512, 696, 325, 117), (120, 513, 697, 331), (513, 175, 512, 697), (697, 512, 117, 324), (331, 697, 324, 38), (33, 310, 698, 337), (310, 110, 514, 698), (698, 514, 176, 517), (337, 698, 517, 123), (110, 311, 699, 514), (311, 35, 333, 699), (699, 333, 121, 515), (514, 699, 515, 176), (176, 515, 700, 516), (515, 121, 332, 700), (700, 332, 39, 327), (516, 700, 327, 118), (123, 517, 701, 336), (517, 176, 516, 701), (701, 516, 118, 326), (336, 701, 326, 37), (36, 335, 702, 365), (335, 122, 518, 702), (702, 518, 177, 521), (365, 702, 521, 137), (122, 334, 703, 518), (334, 32, 362, 703), (703, 362, 136, 519), (518, 703, 519, 177), (177, 519, 704, 520), (519, 136, 363, 704), (704, 363, 44, 358), (520, 704, 358, 134), (137, 521, 705, 364), (521, 177, 520, 705), (705, 520, 134, 359), (364, 705, 359, 46), (41, 338, 706, 345), (338, 124, 522, 706), (706, 522, 178, 525), (345, 706, 525, 127), (124, 339, 707, 522), (339, 40, 342, 707), (707, 342, 126, 523), (522, 707, 523, 178), (178, 523, 708, 524), (523, 126, 343, 708), (708, 343, 42, 341), (524, 708, 341, 125), (127, 525, 709, 344), (525, 178, 524, 709), (709, 524, 125, 340), (344, 709, 340, 43), (34, 330, 710, 346), (330, 120, 526, 710), (710, 526, 179, 529), (346, 710, 529, 128), (120, 331, 711, 526), (331, 38, 350, 711), (711, 350, 130, 527), (526, 711, 527, 179), (179, 527, 712, 528), (527, 130, 351, 712), (712, 351, 42, 343), (528, 712, 343, 126), (128, 529, 713, 347), (529, 179, 528, 713), (713, 528, 126, 342), (347, 713, 342, 40), (39, 332, 714, 353), (332, 121, 530, 714), (714, 530, 180, 533), (353, 714, 533, 131), (121, 333, 715, 530), (333, 35, 349, 715), (715, 349, 129, 531), (530, 715, 531, 180), (180, 531, 716, 532), (531, 129, 348, 716), (716, 348, 41, 345), (532, 716, 345, 127), (131, 533, 717, 352), (533, 180, 532, 717), (717, 532, 127, 344), (352, 717, 344, 43), (38, 329, 718, 350), (329, 119, 534, 718), (718, 534, 181, 537), (350, 718, 537, 130), (119, 328, 719, 534), (328, 39, 353, 719), (719, 353, 131, 535), (534, 719, 535, 181), (181, 535, 720, 536), (535, 131, 352, 720), (720, 352, 43, 340), (536, 720, 340, 125), (130, 537, 721, 351), (537, 181, 536, 721), (721, 536, 125, 341), (351, 721, 341, 42), (44, 355, 722, 358), (355, 132, 538, 722), (722, 538, 182, 541), (358, 722, 541, 134), (132, 354, 723, 538), (354, 45, 361, 723), (723, 361, 135, 539), (538, 723, 539, 182), (182, 539, 724, 540), (539, 135, 360, 724), (724, 360, 47, 356), (540, 724, 356, 133), (134, 541, 725, 359), (541, 182, 540, 725), (725, 540, 133, 357), (359, 725, 357, 46), (37, 322, 726, 367), (322, 116, 542, 726), (726, 542, 183, 545), (367, 726, 545, 138), (116, 323, 727, 542), (323, 36, 365, 727), (727, 365, 137, 543), (542, 727, 543, 183), (183, 543, 728, 544), (543, 137, 364, 728), (728, 364, 46, 357), (544, 728, 357, 133), (138, 545, 729, 366), (545, 183, 544, 729), (729, 544, 133, 356), (366, 729, 356, 47), (33, 337, 730, 369), (337, 123, 546, 730), (730, 546, 184, 549), (369, 730, 549, 139), (123, 336, 731, 546), (336, 37, 367, 731), (731, 367, 138, 547), (546, 731, 547, 184), (184, 547, 732, 548), (547, 138, 366, 732), (732, 366, 47, 360), (548, 732, 360, 135), (139, 549, 733, 368), (549, 184, 548, 733), (733, 548, 135, 361), (368, 733, 361, 45), (32, 307, 734, 362), (307, 108, 550, 734), (734, 550, 185, 553), (362, 734, 553, 136), (108, 306, 735, 550), (306, 33, 369, 735), (735, 369, 139, 551), (550, 735, 551, 185), (185, 551, 736, 552), (551, 139, 368, 736), (736, 368, 45, 354), (552, 736, 354, 132), (136, 553, 737, 363), (553, 185, 552, 737), (737, 552, 132, 355), (363, 737, 355, 44)])
me_cube_001.polygons.foreach_set('use_smooth', [True] * 736)
_uv = me_cube_001.uv_layers.new(name='UVMap')
_uv.uv.foreach_set('vector', [0.375, 0.04948, 0.4375, 0.04948, 0.4375, 0.08431, 0.375, 0.08431, 0.4375, 0.04948, 0.5, 0.04948, 0.5, 0.08431, 0.4375, 0.08431, 0.4375, 0.08431, 0.5, 0.08431, 0.5, 0.125, 0.4375, 0.125, 0.375, 0.08431, 0.4375, 0.08431, 0.4375, 0.125, 0.375, 0.125, 0.5, 0.04948, 0.5625, 0.04948, 0.5625, 0.08431, 0.5, 0.08431, 0.5625, 0.04948, 0.625, 0.04948, 0.625, 0.08431, 0.5625, 0.08431, 0.5625, 0.08431, 0.625, 0.08431, 0.625, 0.125, 0.5625, 0.125, 0.5, 0.08431, 0.5625, 0.08431, 0.5625, 0.125, 0.5, 0.125, 0.5, 0.125, 0.5625, 0.125, 0.5625, 0.1657, 0.5, 0.1657, 0.5625, 0.125, 0.625, 0.125, 0.625, 0.1657, 0.5625, 0.1657, 0.5625, 0.1657, 0.625, 0.1657, 0.625, 0.2005, 0.5625, 0.2005, 0.5, 0.1657, 0.5625, 0.1657, 0.5625, 0.2005, 0.5, 0.2005, 0.375, 0.125, 0.4375, 0.125, 0.4375, 0.1657, 0.375, 0.1657, 0.4375, 0.125, 0.5, 0.125, 0.5, 0.1657, 0.4375, 0.1657, 0.4375, 0.1657, 0.5, 0.1657, 0.5, 0.2005, 0.4375, 0.2005, 0.375, 0.1657, 0.4375, 0.1657, 0.4375, 0.2005, 0.375, 0.2005, 0.3477, 0.3619, 0.3201, 0.3619, 0.3201, 0.3512, 0.3477, 0.3512, 0.3201, 0.3619, 0.2925, 0.3619, 0.2925, 0.3512, 0.3201, 0.3512, 0.3201, 0.3512, 0.2925, 0.3512, 0.2925, 0.3447, 0.3201, 0.3447, 0.3477, 0.3512, 0.3201, 0.3512, 0.3201, 0.3447, 0.3477, 0.3447, 0.2925, 0.3619, 0.2649, 0.3619, 0.2649, 0.3512, 0.2925, 0.3512, 0.2649, 0.3619, 0.2373, 0.3619, 0.2373, 0.3512, 0.2649, 0.3512, 0.2649, 0.3512, 0.2373, 0.3512, 0.2373, 0.3447, 0.2649, 0.3447, 0.2925, 0.3512, 0.2649, 0.3512, 0.2649, 0.3447, 0.2925, 0.3447, 0.2925, 0.3447, 0.2649, 0.3447, 0.2649, 0.3416, 0.2925, 0.3416, 0.2649, 0.3447, 0.2373, 0.3447, 0.2373, 0.3416, 0.2649, 0.3416, 0.2649, 0.3416, 0.2373, 0.3416, 0.2373, 0.3405, 0.2649, 0.3405, 0.2925, 0.3416, 0.2649, 0.3416, 0.2649, 0.3405, 0.2925, 0.3405, 0.3477, 0.3447, 0.3201, 0.3447, 0.3201, 0.3416, 0.3477, 0.3416, 0.3201, 0.3447, 0.2925, 0.3447, 0.2925, 0.3416, 0.3201, 0.3416, 0.3201, 0.3416, 0.2925, 0.3416, 0.2925, 0.3405, 0.3201, 0.3405, 0.3477, 0.3416, 0.3201, 0.3416, 0.3201, 0.3405, 0.3477, 0.3405, 0.2373, 0.3619, 0.2649, 0.3619, 0.2649, 0.3773, 0.2373, 0.3773, 0.2649, 0.3619, 0.2925, 0.3619, 0.2925, 0.3773, 0.2649, 0.3773, 0.2649, 0.3773, 0.2925, 0.3773, 0.2925, 0.3953, 0.2649, 0.3953, 0.2373, 0.3773, 0.2649, 0.3773, 0.2649, 0.3953, 0.2373, 0.3953, 0.2925, 0.3619, 0.3201, 0.3619, 0.3201, 0.3773, 0.2925, 0.3773, 0.3201, 0.3619, 0.3477, 0.3619, 0.3477, 0.3773, 0.3201, 0.3773, 0.3201, 0.3773, 0.3477, 0.3773, 0.3477, 0.3953, 0.3201, 0.3953, 0.2925, 0.3773, 0.3201, 0.3773, 0.3201, 0.3953, 0.2925, 0.3953, 0.2925, 0.3953, 0.3201, 0.3953, 0.3201, 0.4133, 0.2925, 0.4133, 0.3201, 0.3953, 0.3477, 0.3953, 0.3477, 0.4133, 0.3201, 0.4133, 0.3201, 0.4133, 0.3477, 0.4133, 0.3477, 0.4286, 0.3201, 0.4286, 0.2925, 0.4133, 0.3201, 0.4133, 0.3201, 0.4286, 0.2925, 0.4286, 0.2373, 0.3953, 0.2649, 0.3953, 0.2649, 0.4133, 0.2373, 0.4133, 0.2649, 0.3953, 0.2925, 0.3953, 0.2925, 0.4133, 0.2649, 0.4133, 0.2649, 0.4133, 0.2925, 0.4133, 0.2925, 0.4286, 0.2649, 0.4286, 0.2373, 0.4133, 0.2649, 0.4133, 0.2649, 0.4286, 0.2373, 0.4286, 0.625, 0.04948, 0.5625, 0.04948, 0.5625, 0.02507, 0.625, 0.02507, 0.5625, 0.04948, 0.5, 0.04948, 0.5, 0.02507, 0.5625, 0.02507, 0.5625, 0.02507, 0.5, 0.02507, 0.5, 0.01042, 0.5625, 0.01042, 0.625, 0.02507, 0.5625, 0.02507, 0.5625, 0.01042, 0.625, 0.01042, 0.5, 0.04948, 0.4375, 0.04948, 0.4375, 0.02507, 0.5, 0.02507, 0.4375, 0.04948, 0.375, 0.04948, 0.375, 0.02507, 0.4375, 0.02507, 0.4375, 0.02507, 0.375, 0.02507, 0.375, 0.01042, 0.4375, 0.01042, 0.5, 0.02507, 0.4375, 0.02507, 0.4375, 0.01042, 0.5, 0.01042, 0.5, 0.01042, 0.4375, 0.01042, 0.4375, 0.003364, 0.5, 0.003364, 0.4375, 0.01042, 0.375, 0.01042, 0.375, 0.003364, 0.4375, 0.003364, 0.4375, 0.003364, 0.375, 0.003364, 0.375, 0.0008681, 0.4375, 0.0008681, 0.5, 0.003364, 0.4375, 0.003364, 0.4375, 0.0008681, 0.5, 0.0008681, 0.625, 0.01042, 0.5625, 0.01042, 0.5625, 0.003364, 0.625, 0.003364, 0.5625, 0.01042, 0.5, 0.01042, 0.5, 0.003364, 0.5625, 0.003364, 0.5625, 0.003364, 0.5, 0.003364, 0.5, 0.0008681, 0.5625, 0.0008681, 0.625, 0.003364, 0.5625, 0.003364, 0.5625, 0.0008681, 0.625, 0.0008681, 0.1269, 0.3619, 0.1545, 0.3619, 0.1545, 0.3773, 0.1269, 0.3773, 0.1545, 0.3619, 0.1821, 0.3619, 0.1821, 0.3773, 0.1545, 0.3773, 0.1545, 0.3773, 0.1821, 0.3773, 0.1821, 0.3953, 0.1545, 0.3953, 0.1269, 0.3773, 0.1545, 0.3773, 0.1545, 0.3953, 0.1269, 0.3953, 0.1821, 0.3619, 0.2097, 0.3619, 0.2097, 0.3773, 0.1821, 0.3773, 0.2097, 0.3619, 0.2373, 0.3619, 0.2373, 0.3773, 0.2097, 0.3773, 0.2097, 0.3773, 0.2373, 0.3773, 0.2373, 0.3953, 0.2097, 0.3953, 0.1821, 0.3773, 0.2097, 0.3773, 0.2097, 0.3953, 0.1821, 0.3953, 0.1821, 0.3953, 0.2097, 0.3953, 0.2097, 0.4133, 0.1821, 0.4133, 0.2097, 0.3953, 0.2373, 0.3953, 0.2373, 0.4133, 0.2097, 0.4133, 0.2097, 0.4133, 0.2373, 0.4133, 0.2373, 0.4286, 0.2097, 0.4286, 0.1821, 0.4133, 0.2097, 0.4133, 0.2097, 0.4286, 0.1821, 0.4286, 0.1269, 0.3953, 0.1545, 0.3953, 0.1545, 0.4133, 0.1269, 0.4133, 0.1545, 0.3953, 0.1821, 0.3953, 0.1821, 0.4133, 0.1545, 0.4133, 0.1545, 0.4133, 0.1821, 0.4133, 0.1821, 0.4286, 0.1545, 0.4286, 0.1269, 0.4133, 0.1545, 0.4133, 0.1545, 0.4286, 0.1269, 0.4286, 0.3477, 0.3619, 0.3753, 0.3619, 0.3753, 0.3773, 0.3477, 0.3773, 0.3753, 0.3619, 0.4029, 0.3619, 0.4029, 0.3773, 0.3753, 0.3773, 0.3753, 0.3773, 0.4029, 0.3773, 0.4029, 0.3953, 0.3753, 0.3953, 0.3477, 0.3773, 0.3753, 0.3773, 0.3753, 0.3953, 0.3477, 0.3953, 0.4029, 0.3619, 0.4306, 0.3619, 0.4306, 0.3773, 0.4029, 0.3773, 0.4306, 0.3619, 0.4582, 0.3619, 0.4582, 0.3773, 0.4306, 0.3773, 0.4306, 0.3773, 0.4582, 0.3773, 0.4582, 0.3953, 0.4306, 0.3953, 0.4029, 0.3773, 0.4306, 0.3773, 0.4306, 0.3953, 0.4029, 0.3953, 0.4029, 0.3953, 0.4306, 0.3953, 0.4306, 0.4133, 0.4029, 0.4133, 0.4306, 0.3953, 0.4582, 0.3953, 0.4582, 0.4133, 0.4306, 0.4133, 0.4306, 0.4133, 0.4582, 0.4133, 0.4582, 0.4286, 0.4306, 0.4286, 0.4029, 0.4133, 0.4306, 0.4133, 0.4306, 0.4286, 0.4029, 0.4286, 0.3477, 0.3953, 0.3753, 0.3953, 0.3753, 0.4133, 0.3477, 0.4133, 0.3753, 0.3953, 0.4029, 0.3953, 0.4029, 0.4133, 0.3753, 0.4133, 0.3753, 0.4133, 0.4029, 0.4133, 0.4029, 0.4286, 0.3753, 0.4286, 0.3477, 0.4133, 0.3753, 0.4133, 0.3753, 0.4286, 0.3477, 0.4286, 0.1269, 0.4505, 0.1545, 0.4505, 0.1545, 0.4505, 0.1269, 0.4505, 0.1545, 0.4505, 0.1821, 0.4505, 0.1821, 0.4505, 0.1545, 0.4505, 0.1545, 0.4505, 0.1821, 0.4505, 0.1821, 0.4505, 0.1545, 0.4505, 0.1269, 0.4505, 0.1545, 0.4505, 0.1545, 0.4505, 0.1269, 0.4505, 0.1729, 0.4505, 0.209, 0.4501, 0.2094, 0.4504, 0.1798, 0.4505, 0.209, 0.4501, 0.2373, 0.4501, 0.2373, 0.4504, 0.2094, 0.4504, 0.2094, 0.4504, 0.2373, 0.4504, 0.2373, 0.4505, 0.209, 0.4505, 0.1798, 0.4505, 0.2094, 0.4504, 0.209, 0.4505, 0.1729, 0.4505, 0.1729, 0.4505, 0.209, 0.4505, 0.2094, 0.4505, 0.1806, 0.4505, 0.209, 0.4505, 0.2373, 0.4505, 0.2373, 0.4505, 0.2094, 0.4505, 0.2094, 0.4505, 0.2373, 0.4505, 0.2373, 0.4505, 0.209, 0.4505, 0.1806, 0.4505, 0.2094, 0.4505, 0.209, 0.4505, 0.1729, 0.4505, 0.1269, 0.4505, 0.1534, 0.4505, 0.1542, 0.4505, 0.1269, 0.4505, 0.1534, 0.4505, 0.1729, 0.4505, 0.1806, 0.4505, 0.1542, 0.4505, 0.1542, 0.4505, 0.1806, 0.4505, 0.1729, 0.4505, 0.1534, 0.4505, 0.1269, 0.4505, 0.1542, 0.4505, 0.1534, 0.4505, 0.1269, 0.4505, 0.1269, 0.4286, 0.1545, 0.4286, 0.1545, 0.4394, 0.1269, 0.4394, 0.1545, 0.4286, 0.1821, 0.4286, 0.1821, 0.4394, 0.1545, 0.4394, 0.1545, 0.4394, 0.1821, 0.4394, 0.1821, 0.4459, 0.1545, 0.4459, 0.1269, 0.4394, 0.1545, 0.4394, 0.1545, 0.4459, 0.1269, 0.4459, 0.1821, 0.4286, 0.2097, 0.4286, 0.2097, 0.4394, 0.1821, 0.4394, 0.2097, 0.4286, 0.2373, 0.4286, 0.2373, 0.4394, 0.2097, 0.4394, 0.2097, 0.4394, 0.2373, 0.4394, 0.2373, 0.4459, 0.2097, 0.4459, 0.1821, 0.4394, 0.2097, 0.4394, 0.2097, 0.4459, 0.1821, 0.4459, 0.1821, 0.4459, 0.2097, 0.4459, 0.2095, 0.449, 0.1814, 0.449, 0.2097, 0.4459, 0.2373, 0.4459, 0.2373, 0.449, 0.2095, 0.449, 0.2095, 0.449, 0.2373, 0.449, 0.2373, 0.4501, 0.209, 0.4501, 0.1814, 0.449, 0.2095, 0.449, 0.209, 0.4501, 0.1729, 0.4505, 0.1269, 0.4459, 0.1545, 0.4459, 0.1543, 0.4491, 0.1269, 0.4491, 0.1545, 0.4459, 0.1821, 0.4459, 0.1814, 0.449, 0.1543, 0.4491, 0.1543, 0.4491, 0.1814, 0.449, 0.1729, 0.4505, 0.1534, 0.4505, 0.1269, 0.4491, 0.1543, 0.4491, 0.1534, 0.4505, 0.1269, 0.4505, 0.3477, 0.4286, 0.3753, 0.4286, 0.3753, 0.4394, 0.3477, 0.4394, 0.3753, 0.4286, 0.4029, 0.4286, 0.4029, 0.4394, 0.3753, 0.4394, 0.3753, 0.4394, 0.4029, 0.4394, 0.4029, 0.4459, 0.3753, 0.4459, 0.3477, 0.4394, 0.3753, 0.4394, 0.3753, 0.4459, 0.3477, 0.4459, 0.4029, 0.4286, 0.4306, 0.4286, 0.4306, 0.4394, 0.4029, 0.4394, 0.4306, 0.4286, 0.4582, 0.4286, 0.4582, 0.4394, 0.4306, 0.4394, 0.4306, 0.4394, 0.4582, 0.4394, 0.4582, 0.4459, 0.4306, 0.4459, 0.4029, 0.4394, 0.4306, 0.4394, 0.4306, 0.4459, 0.4029, 0.4459, 0.4029, 0.4459, 0.4306, 0.4459, 0.4306, 0.4491, 0.4029, 0.4491, 0.4306, 0.4459, 0.4582, 0.4459, 0.4582, 0.4491, 0.4306, 0.4491, 0.4306, 0.4491, 0.4582, 0.4491, 0.4582, 0.4505, 0.4306, 0.4505, 0.4029, 0.4491, 0.4306, 0.4491, 0.4306, 0.4505, 0.4029, 0.4505, 0.3477, 0.4459, 0.3753, 0.4459, 0.3755, 0.4491, 0.3485, 0.449, 0.3753, 0.4459, 0.4029, 0.4459, 0.4029, 0.4491, 0.3755, 0.4491, 0.3755, 0.4491, 0.4029, 0.4491, 0.4029, 0.4505, 0.3765, 0.4505, 0.3485, 0.449, 0.3755, 0.4491, 0.3765, 0.4505, 0.3569, 0.4505, 0.2373, 0.4286, 0.2649, 0.4286, 0.2649, 0.4394, 0.2373, 0.4394, 0.2649, 0.4286, 0.2925, 0.4286, 0.2925, 0.4394, 0.2649, 0.4394, 0.2649, 0.4394, 0.2925, 0.4394, 0.2925, 0.4459, 0.2649, 0.4459, 0.2373, 0.4394, 0.2649, 0.4394, 0.2649, 0.4459, 0.2373, 0.4459, 0.2925, 0.4286, 0.3201, 0.4286, 0.3201, 0.4394, 0.2925, 0.4394, 0.3201, 0.4286, 0.3477, 0.4286, 0.3477, 0.4394, 0.3201, 0.4394, 0.3201, 0.4394, 0.3477, 0.4394, 0.3477, 0.4459, 0.3201, 0.4459, 0.2925, 0.4394, 0.3201, 0.4394, 0.3201, 0.4459, 0.2925, 0.4459, 0.2925, 0.4459, 0.3201, 0.4459, 0.3203, 0.449, 0.2925, 0.449, 0.3201, 0.4459, 0.3477, 0.4459, 0.3485, 0.449, 0.3203, 0.449, 0.3203, 0.449, 0.3485, 0.449, 0.3569, 0.4505, 0.3209, 0.4501, 0.2925, 0.449, 0.3203, 0.449, 0.3209, 0.4501, 0.2925, 0.4501, 0.2373, 0.4459, 0.2649, 0.4459, 0.2649, 0.449, 0.2373, 0.449, 0.2649, 0.4459, 0.2925, 0.4459, 0.2925, 0.449, 0.2649, 0.449, 0.2649, 0.449, 0.2925, 0.449, 0.2925, 0.4501, 0.2649, 0.4501, 0.2373, 0.449, 0.2649, 0.449, 0.2649, 0.4501, 0.2373, 0.4501, 0.3477, 0.4505, 0.3753, 0.4505, 0.3753, 0.4505, 0.3477, 0.4505, 0.3753, 0.4505, 0.4029, 0.4505, 0.4029, 0.4505, 0.3753, 0.4505, 0.3753, 0.4505, 0.4029, 0.4505, 0.4029, 0.4505, 0.3753, 0.4505, 0.3477, 0.4505, 0.3753, 0.4505, 0.3753, 0.4505, 0.3477, 0.4505, 0.4029, 0.4505, 0.4306, 0.4505, 0.4306, 0.4505, 0.4029, 0.4505, 0.4306, 0.4505, 0.4582, 0.4505, 0.4582, 0.4505, 0.4306, 0.4505, 0.4306, 0.4505, 0.4582, 0.4505, 0.4582, 0.4505, 0.4306, 0.4505, 0.4029, 0.4505, 0.4306, 0.4505, 0.4306, 0.4505, 0.4029, 0.4505, 0.4029, 0.4505, 0.4306, 0.4505, 0.4306, 0.4505, 0.4029, 0.4505, 0.4306, 0.4505, 0.4582, 0.4505, 0.4582, 0.4505, 0.4306, 0.4505, 0.4306, 0.4505, 0.4582, 0.4505, 0.4582, 0.4505, 0.4306, 0.4505, 0.4029, 0.4505, 0.4306, 0.4505, 0.4306, 0.4505, 0.4029, 0.4505, 0.3569, 0.4505, 0.3765, 0.4505, 0.3757, 0.4505, 0.3493, 0.4505, 0.3765, 0.4505, 0.4029, 0.4505, 0.4029, 0.4505, 0.3757, 0.4505, 0.3757, 0.4505, 0.4029, 0.4505, 0.4029, 0.4505, 0.3765, 0.4505, 0.3493, 0.4505, 0.3757, 0.4505, 0.3765, 0.4505, 0.3569, 0.4505, 0.625, 0.0008681, 0.5625, 0.0008681, 0.5625, 0.0001085, 0.625, 0.0001085, 0.5625, 0.0008681, 0.5, 0.0008681, 0.5, 0.0001085, 0.5625, 0.0001085, 0.5625, 0.0001085, 0.5, 0.0001085, 0.5, 0.0, 0.5625, 0.0, 0.625, 0.0001085, 0.5625, 0.0001085, 0.5625, 0.0, 0.625, 0.0, 0.5, 0.0008681, 0.4375, 0.0008681, 0.4375, 0.0001085, 0.5, 0.0001085, 0.4375, 0.0008681, 0.375, 0.0008681, 0.375, 0.0001085, 0.4375, 0.0001085, 0.4375, 0.0001085, 0.375, 0.0001085, 0.375, 0.0, 0.4375, 0.0, 0.5, 0.0001085, 0.4375, 0.0001085, 0.4375, 0.0, 0.5, 0.0, 0.5, 0.0, 0.4375, 0.0, 0.4375, 0.0, 0.5, 0.0, 0.4375, 0.0, 0.375, 0.0, 0.375, 0.0, 0.4375, 0.0, 0.4375, 0.0, 0.375, 0.0, 0.375, 0.0, 0.4375, 0.0, 0.5, 0.0, 0.4375, 0.0, 0.4375, 0.0, 0.5, 0.0, 0.625, 0.0, 0.5625, 0.0, 0.5625, 0.0, 0.625, 0.0, 0.5625, 0.0, 0.5, 0.0, 0.5, 0.0, 0.5625, 0.0, 0.5625, 0.0, 0.5, 0.0, 0.5, 0.0, 0.5625, 0.0, 0.625, 0.0, 0.5625, 0.0, 0.5625, 0.0, 0.625, 0.0, 0.3477, 0.4505, 0.3753, 0.4505, 0.3753, 0.4505, 0.3477, 0.4505, 0.3753, 0.4505, 0.4029, 0.4505, 0.4029, 0.4505, 0.3753, 0.4505, 0.3753, 0.4505, 0.4029, 0.4505, 0.4029, 0.4505, 0.3753, 0.4505, 0.3477, 0.4505, 0.3753, 0.4505, 0.3753, 0.4505, 0.3477, 0.4505, 0.4029, 0.4505, 0.4306, 0.4505, 0.4306, 0.4505, 0.4029, 0.4505, 0.4306, 0.4505, 0.4582, 0.4505, 0.4582, 0.4505, 0.4306, 0.4505, 0.4306, 0.4505, 0.4582, 0.4505, 0.4582, 0.4505, 0.4306, 0.4505, 0.4029, 0.4505, 0.4306, 0.4505, 0.4306, 0.4505, 0.4029, 0.4505, 0.4029, 0.4505, 0.4306, 0.4505, 0.4306, 0.4505, 0.4029, 0.4505, 0.4306, 0.4505, 0.4582, 0.4505, 0.4582, 0.4505, 0.4306, 0.4505, 0.4306, 0.4505, 0.4582, 0.4505, 0.4582, 0.4505, 0.4306, 0.4505, 0.4029, 0.4505, 0.4306, 0.4505, 0.4306, 0.4505, 0.4029, 0.4505, 0.3569, 0.4505, 0.3765, 0.4505, 0.3757, 0.4505, 0.3493, 0.4505, 0.3765, 0.4505, 0.4029, 0.4505, 0.4029, 0.4505, 0.3757, 0.4505, 0.3757, 0.4505, 0.4029, 0.4505, 0.4029, 0.4505, 0.3765, 0.4505, 0.3493, 0.4505, 0.3757, 0.4505, 0.3765, 0.4505, 0.3569, 0.4505, 0.2373, 0.4501, 0.2649, 0.4501, 0.2649, 0.4504, 0.2373, 0.4504, 0.2649, 0.4501, 0.2925, 0.4501, 0.2925, 0.4504, 0.2649, 0.4504, 0.2649, 0.4504, 0.2925, 0.4504, 0.2925, 0.4505, 0.2649, 0.4505, 0.2373, 0.4504, 0.2649, 0.4504, 0.2649, 0.4505, 0.2373, 0.4505, 0.2925, 0.4501, 0.3209, 0.4501, 0.3205, 0.4504, 0.2925, 0.4504, 0.3209, 0.4501, 0.3569, 0.4505, 0.35, 0.4505, 0.3205, 0.4504, 0.3205, 0.4504, 0.35, 0.4505, 0.3569, 0.4505, 0.3209, 0.4505, 0.2925, 0.4504, 0.3205, 0.4504, 0.3209, 0.4505, 0.2925, 0.4505, 0.2925, 0.4505, 0.3209, 0.4505, 0.3205, 0.4505, 0.2925, 0.4505, 0.3209, 0.4505, 0.3569, 0.4505, 0.3493, 0.4505, 0.3205, 0.4505, 0.3205, 0.4505, 0.3493, 0.4505, 0.3569, 0.4505, 0.3209, 0.4505, 0.2925, 0.4505, 0.3205, 0.4505, 0.3209, 0.4505, 0.2925, 0.4505, 0.2373, 0.4505, 0.2649, 0.4505, 0.2649, 0.4505, 0.2373, 0.4505, 0.2649, 0.4505, 0.2925, 0.4505, 0.2925, 0.4505, 0.2649, 0.4505, 0.2649, 0.4505, 0.2925, 0.4505, 0.2925, 0.4505, 0.2649, 0.4505, 0.2373, 0.4505, 0.2649, 0.4505, 0.2649, 0.4505, 0.2373, 0.4505, 0.1269, 0.4505, 0.1545, 0.4505, 0.1545, 0.4505, 0.1269, 0.4505, 0.1545, 0.4505, 0.1821, 0.4505, 0.1821, 0.4505, 0.1545, 0.4505, 0.1545, 0.4505, 0.1821, 0.4505, 0.1821, 0.4505, 0.1545, 0.4505, 0.1269, 0.4505, 0.1545, 0.4505, 0.1545, 0.4505, 0.1269, 0.4505, 0.1729, 0.4505, 0.209, 0.4505, 0.2094, 0.4505, 0.1798, 0.4505, 0.209, 0.4505, 0.2373, 0.4505, 0.2373, 0.4505, 0.2094, 0.4505, 0.2094, 0.4505, 0.2373, 0.4505, 0.2373, 0.4505, 0.209, 0.4505, 0.1798, 0.4505, 0.2094, 0.4505, 0.209, 0.4505, 0.1729, 0.4505, 0.1729, 0.4505, 0.209, 0.4505, 0.2095, 0.4505, 0.1814, 0.4505, 0.209, 0.4505, 0.2373, 0.4505, 0.2373, 0.4505, 0.2095, 0.4505, 0.2095, 0.4505, 0.2373, 0.4505, 0.2372, 0.4508, 0.2096, 0.4507, 0.1814, 0.4505, 0.2095, 0.4505, 0.2096, 0.4507, 0.1821, 0.4506, 0.1269, 0.4505, 0.1534, 0.4505, 0.1543, 0.4505, 0.1269, 0.4505, 0.1534, 0.4505, 0.1729, 0.4505, 0.1814, 0.4505, 0.1543, 0.4505, 0.1543, 0.4505, 0.1814, 0.4505, 0.1821, 0.4506, 0.1545, 0.4505, 0.1269, 0.4505, 0.1543, 0.4505, 0.1545, 0.4505, 0.1269, 0.4505, 0.2373, 0.4505, 0.2649, 0.4505, 0.2649, 0.4505, 0.2373, 0.4505, 0.2649, 0.4505, 0.2925, 0.4505, 0.2925, 0.4505, 0.2649, 0.4505, 0.2649, 0.4505, 0.2925, 0.4505, 0.2925, 0.4505, 0.2649, 0.4505, 0.2373, 0.4505, 0.2649, 0.4505, 0.2649, 0.4505, 0.2373, 0.4505, 0.2925, 0.4505, 0.3209, 0.4505, 0.3205, 0.4505, 0.2925, 0.4505, 0.3209, 0.4505, 0.3569, 0.4505, 0.35, 0.4505, 0.3205, 0.4505, 0.3205, 0.4505, 0.35, 0.4505, 0.3569, 0.4505, 0.3209, 0.4505, 0.2925, 0.4505, 0.3205, 0.4505, 0.3209, 0.4505, 0.2925, 0.4505, 0.2925, 0.4505, 0.3209, 0.4505, 0.3205, 0.4505, 0.2925, 0.4505, 0.3209, 0.4505, 0.3569, 0.4505, 0.3493, 0.4505, 0.3205, 0.4505, 0.3205, 0.4505, 0.3493, 0.4505, 0.3569, 0.4505, 0.3209, 0.4505, 0.2925, 0.4505, 0.3205, 0.4505, 0.3209, 0.4505, 0.2925, 0.4505, 0.2373, 0.4505, 0.2649, 0.4505, 0.2649, 0.4505, 0.2373, 0.4505, 0.2649, 0.4505, 0.2925, 0.4505, 0.2925, 0.4505, 0.2649, 0.4505, 0.2649, 0.4505, 0.2925, 0.4505, 0.2925, 0.4505, 0.2649, 0.4505, 0.2373, 0.4505, 0.2649, 0.4505, 0.2649, 0.4505, 0.2373, 0.4505, 0.1269, 0.4505, 0.1545, 0.4505, 0.1545, 0.4505, 0.1269, 0.4505, 0.1545, 0.4505, 0.1821, 0.4505, 0.1821, 0.4505, 0.1545, 0.4505, 0.1545, 0.4505, 0.1821, 0.4505, 0.1821, 0.4505, 0.1545, 0.4505, 0.1269, 0.4505, 0.1545, 0.4505, 0.1545, 0.4505, 0.1269, 0.4505, 0.1729, 0.4505, 0.209, 0.4505, 0.2094, 0.4505, 0.1798, 0.4505, 0.209, 0.4505, 0.2373, 0.4505, 0.2373, 0.4505, 0.2094, 0.4505, 0.2094, 0.4505, 0.2373, 0.4505, 0.2373, 0.4505, 0.209, 0.4505, 0.1798, 0.4505, 0.2094, 0.4505, 0.209, 0.4505, 0.1729, 0.4505, 0.1729, 0.4505, 0.209, 0.4505, 0.2094, 0.4505, 0.1806, 0.4505, 0.209, 0.4505, 0.2373, 0.4505, 0.2373, 0.4505, 0.2094, 0.4505, 0.2094, 0.4505, 0.2373, 0.4505, 0.2373, 0.4505, 0.209, 0.4505, 0.1806, 0.4505, 0.2094, 0.4505, 0.209, 0.4505, 0.1729, 0.4505, 0.1269, 0.4505, 0.1534, 0.4505, 0.1542, 0.4505, 0.1269, 0.4505, 0.1534, 0.4505, 0.1729, 0.4505, 0.1806, 0.4505, 0.1542, 0.4505, 0.1542, 0.4505, 0.1806, 0.4505, 0.1729, 0.4505, 0.1534, 0.4505, 0.1269, 0.4505, 0.1542, 0.4505, 0.1534, 0.4505, 0.1269, 0.4505, 0.625, 0.0, 0.5625, 0.0, 0.5625, 0.0, 0.625, 0.0, 0.5625, 0.0, 0.5, 0.0, 0.5, 0.0, 0.5625, 0.0, 0.5625, 0.0, 0.5, 0.0, 0.5, 0.0, 0.5625, 0.0, 0.625, 0.0, 0.5625, 0.0, 0.5625, 0.0, 0.625, 0.0, 0.5, 0.0, 0.4375, 0.0, 0.4375, 0.0, 0.5, 0.0, 0.4375, 0.0, 0.375, 0.0, 0.375, 0.0, 0.4375, 0.0, 0.4375, 0.0, 0.375, 0.0, 0.375, 0.0, 0.4375, 0.0, 0.5, 0.0, 0.4375, 0.0, 0.4375, 0.0, 0.5, 0.0, 0.5, 0.0, 0.4375, 0.0, 0.4375, 0.0, 0.5, 0.0, 0.4375, 0.0, 0.375, 0.0, 0.375, 0.0, 0.4375, 0.0, 0.4375, 0.0, 0.375, 0.0, 0.375, 0.0, 0.4375, 0.0, 0.5, 0.0, 0.4375, 0.0, 0.4375, 0.0, 0.5, 0.0, 0.625, 0.0, 0.5625, 0.0, 0.5625, 0.0, 0.625, 0.0, 0.5625, 0.0, 0.5, 0.0, 0.5, 0.0, 0.5625, 0.0, 0.5625, 0.0, 0.5, 0.0, 0.5, 0.0, 0.5625, 0.0, 0.625, 0.0, 0.5625, 0.0, 0.5625, 0.0, 0.625, 0.0, 0.625, 0.0, 0.5625, 0.0, 0.5625, 0.0, 0.625, 0.0, 0.5625, 0.0, 0.5, 0.0, 0.5, 0.0, 0.5625, 0.0, 0.5625, 0.0, 0.5, 0.0, 0.5, 0.0, 0.5625, 0.0, 0.625, 0.0, 0.5625, 0.0, 0.5625, 0.0, 0.625, 0.0, 0.5, 0.0, 0.4375, 0.0, 0.4375, 0.0, 0.5, 0.0, 0.4375, 0.0, 0.375, 0.0, 0.375, 0.0, 0.4375, 0.0, 0.4375, 0.0, 0.375, 0.0, 0.375, 0.0, 0.4375, 0.0, 0.5, 0.0, 0.4375, 0.0, 0.4375, 0.0, 0.5, 0.0, 0.5, 0.0, 0.4375, 0.0, 0.4375, 0.0, 0.5, 0.0, 0.4375, 0.0, 0.375, 0.0, 0.375, 0.0, 0.4375, 0.0, 0.4375, 0.0, 0.375, 0.0, 0.375, 0.0, 0.4375, 0.0, 0.5, 0.0, 0.4375, 0.0, 0.4375, 0.0, 0.5, 0.0, 0.625, 0.0, 0.5625, 0.0, 0.5625, 0.0, 0.625, 0.0, 0.5625, 0.0, 0.5, 0.0, 0.5, 0.0, 0.5625, 0.0, 0.5625, 0.0, 0.5, 0.0, 0.5, 0.0, 0.5625, 0.0, 0.625, 0.0, 0.5625, 0.0, 0.5625, 0.0, 0.625, 0.0, 0.625, 0.0, 0.5625, 0.0, 0.5625, 0.0, 0.625, 0.0, 0.5625, 0.0, 0.5, 0.0, 0.5, 0.0, 0.5625, 0.0, 0.5625, 0.0, 0.5, 0.0, 0.5, 0.0, 0.5625, 0.0, 0.625, 0.0, 0.5625, 0.0, 0.5625, 0.0, 0.625, 0.0, 0.5, 0.0, 0.4375, 0.0, 0.4375, 0.0, 0.5, 0.0, 0.4375, 0.0, 0.375, 0.0, 0.375, 0.0, 0.4375, 0.0, 0.4375, 0.0, 0.375, 0.0, 0.375, 0.0, 0.4375, 0.0, 0.5, 0.0, 0.4375, 0.0, 0.4375, 0.0, 0.5, 0.0, 0.5, 0.0, 0.4375, 0.0, 0.4375, 0.0, 0.5, 0.0, 0.4375, 0.0, 0.375, 0.0, 0.375, 0.0, 0.4375, 0.0, 0.4375, 0.0, 0.375, 0.0, 0.375, 0.0, 0.4375, 0.0, 0.5, 0.0, 0.4375, 0.0, 0.4375, 0.0, 0.5, 0.0, 0.625, 0.0, 0.5625, 0.0, 0.5625, 0.0, 0.625, 0.0, 0.5625, 0.0, 0.5, 0.0, 0.5, 0.0, 0.5625, 0.0, 0.5625, 0.0, 0.5, 0.0, 0.5, 0.0, 0.5625, 0.0, 0.625, 0.0, 0.5625, 0.0, 0.5625, 0.0, 0.625, 0.0, 0.3477, 0.4505, 0.3753, 0.4505, 0.3753, 0.4505, 0.3477, 0.4505, 0.3753, 0.4505, 0.4029, 0.4505, 0.4029, 0.4505, 0.3753, 0.4505, 0.3753, 0.4505, 0.4029, 0.4505, 0.4029, 0.4505, 0.3753, 0.4505, 0.3477, 0.4505, 0.3753, 0.4505, 0.3753, 0.4505, 0.3477, 0.4505, 0.4029, 0.4505, 0.4306, 0.4505, 0.4306, 0.4505, 0.4029, 0.4505, 0.4306, 0.4505, 0.4582, 0.4505, 0.4582, 0.4505, 0.4306, 0.4505, 0.4306, 0.4505, 0.4582, 0.4505, 0.4582, 0.4505, 0.4306, 0.4505, 0.4029, 0.4505, 0.4306, 0.4505, 0.4306, 0.4505, 0.4029, 0.4505, 0.4029, 0.4505, 0.4306, 0.4505, 0.4306, 0.4505, 0.403, 0.4505, 0.4306, 0.4505, 0.4582, 0.4505, 0.4582, 0.4505, 0.4306, 0.4505, 0.4306, 0.4505, 0.4582, 0.4505, 0.4582, 0.4505, 0.4306, 0.4505, 0.403, 0.4505, 0.4306, 0.4505, 0.4306, 0.4505, 0.403, 0.4506, 0.3569, 0.4505, 0.3765, 0.4505, 0.3756, 0.4505, 0.3485, 0.4505, 0.3765, 0.4505, 0.4029, 0.4505, 0.403, 0.4505, 0.3756, 0.4505, 0.3756, 0.4505, 0.403, 0.4505, 0.403, 0.4506, 0.3755, 0.4507, 0.3485, 0.4505, 0.3756, 0.4505, 0.3755, 0.4507, 0.3479, 0.4508, 0.2373, 0.4505, 0.2649, 0.4505, 0.2649, 0.4505, 0.2373, 0.4505, 0.2649, 0.4505, 0.2925, 0.4505, 0.2925, 0.4505, 0.2649, 0.4505, 0.2649, 0.4505, 0.2925, 0.4505, 0.2925, 0.4505, 0.2649, 0.4505, 0.2373, 0.4505, 0.2649, 0.4505, 0.2649, 0.4505, 0.2373, 0.4505, 0.2925, 0.4505, 0.3209, 0.4505, 0.3205, 0.4505, 0.2925, 0.4505, 0.3209, 0.4505, 0.3569, 0.4505, 0.35, 0.4505, 0.3205, 0.4505, 0.3205, 0.4505, 0.35, 0.4505, 0.3569, 0.4505, 0.3209, 0.4505, 0.2925, 0.4505, 0.3205, 0.4505, 0.3209, 0.4505, 0.2925, 0.4505, 0.2925, 0.4505, 0.3209, 0.4505, 0.3204, 0.4505, 0.2925, 0.4505, 0.3209, 0.4505, 0.3569, 0.4505, 0.3485, 0.4505, 0.3204, 0.4505, 0.3204, 0.4505, 0.3485, 0.4505, 0.3479, 0.4508, 0.3203, 0.4508, 0.2925, 0.4505, 0.3204, 0.4505, 0.3203, 0.4508, 0.2925, 0.4509, 0.2373, 0.4505, 0.2649, 0.4505, 0.2649, 0.4505, 0.2373, 0.4505, 0.2649, 0.4505, 0.2925, 0.4505, 0.2925, 0.4505, 0.2649, 0.4505, 0.2649, 0.4505, 0.2925, 0.4505, 0.2925, 0.4509, 0.2648, 0.4508, 0.2373, 0.4505, 0.2649, 0.4505, 0.2648, 0.4508, 0.2372, 0.4508, 0.2151, 0.4727, 0.2578, 0.4727, 0.2598, 0.4892, 0.2262, 0.4892, 0.2578, 0.4727, 0.2925, 0.4727, 0.2925, 0.4892, 0.2598, 0.4892, 0.2598, 0.4892, 0.2925, 0.4892, 0.2925, 0.5103, 0.2626, 0.5103, 0.2262, 0.4892, 0.2598, 0.4892, 0.2626, 0.5103, 0.2327, 0.5103, 0.2925, 0.4727, 0.3273, 0.4727, 0.3253, 0.4892, 0.2925, 0.4892, 0.3273, 0.4727, 0.37, 0.4727, 0.3589, 0.4892, 0.3253, 0.4892, 0.3253, 0.4892, 0.3589, 0.4892, 0.3523, 0.5103, 0.3224, 0.5103, 0.2925, 0.4892, 0.3253, 0.4892, 0.3224, 0.5103, 0.2925, 0.5103, 0.2925, 0.5103, 0.3224, 0.5103, 0.3209, 0.5347, 0.2925, 0.5347, 0.3224, 0.5103, 0.3523, 0.5103, 0.3492, 0.5347, 0.3209, 0.5347, 0.3209, 0.5347, 0.3492, 0.5347, 0.3477, 0.5609, 0.3201, 0.5609, 0.2925, 0.5347, 0.3209, 0.5347, 0.3201, 0.5609, 0.2925, 0.5609, 0.2327, 0.5103, 0.2626, 0.5103, 0.2642, 0.5347, 0.2359, 0.5347, 0.2626, 0.5103, 0.2925, 0.5103, 0.2925, 0.5347, 0.2642, 0.5347, 0.2642, 0.5347, 0.2925, 0.5347, 0.2925, 0.5609, 0.2649, 0.5609, 0.2359, 0.5347, 0.2642, 0.5347, 0.2649, 0.5609, 0.2373, 0.5609, 0.3479, 0.4508, 0.3755, 0.4507, 0.376, 0.4513, 0.3485, 0.4516, 0.3755, 0.4507, 0.403, 0.4506, 0.4033, 0.4509, 0.376, 0.4513, 0.376, 0.4513, 0.4033, 0.4509, 0.4041, 0.4516, 0.3776, 0.453, 0.3485, 0.4516, 0.376, 0.4513, 0.3776, 0.453, 0.3506, 0.4543, 0.403, 0.4506, 0.4306, 0.4505, 0.4307, 0.4506, 0.4033, 0.4509, 0.4306, 0.4505, 0.4582, 0.4505, 0.4582, 0.4505, 0.4307, 0.4506, 0.4307, 0.4506, 0.4582, 0.4505, 0.4582, 0.4505, 0.4309, 0.4509, 0.4033, 0.4509, 0.4307, 0.4506, 0.4309, 0.4509, 0.4041, 0.4516, 0.4041, 0.4516, 0.4309, 0.4509, 0.4314, 0.4513, 0.4056, 0.4531, 0.4309, 0.4509, 0.4582, 0.4505, 0.4582, 0.4505, 0.4314, 0.4513, 0.4314, 0.4513, 0.4582, 0.4505, 0.4582, 0.4505, 0.432, 0.4519, 0.4056, 0.4531, 0.4314, 0.4513, 0.432, 0.4519, 0.4075, 0.4551, 0.3506, 0.4543, 0.3776, 0.453, 0.3811, 0.4565, 0.3556, 0.4601, 0.3776, 0.453, 0.4041, 0.4516, 0.4056, 0.4531, 0.3811, 0.4565, 0.3811, 0.4565, 0.4056, 0.4531, 0.4075, 0.4551, 0.3865, 0.4616, 0.3556, 0.4601, 0.3811, 0.4565, 0.3865, 0.4616, 0.37, 0.4727, 0.2372, 0.4508, 0.2648, 0.4508, 0.2644, 0.4519, 0.2366, 0.4516, 0.2648, 0.4508, 0.2925, 0.4509, 0.2925, 0.4519, 0.2644, 0.4519, 0.2644, 0.4519, 0.2925, 0.4519, 0.2925, 0.455, 0.2631, 0.4549, 0.2366, 0.4516, 0.2644, 0.4519, 0.2631, 0.4549, 0.2345, 0.4543, 0.2925, 0.4509, 0.3203, 0.4508, 0.3207, 0.4519, 0.2925, 0.4519, 0.3203, 0.4508, 0.3479, 0.4508, 0.3485, 0.4516, 0.3207, 0.4519, 0.3207, 0.4519, 0.3485, 0.4516, 0.3506, 0.4543, 0.322, 0.4549, 0.2925, 0.4519, 0.3207, 0.4519, 0.322, 0.4549, 0.2925, 0.455, 0.2925, 0.455, 0.322, 0.4549, 0.3249, 0.4614, 0.2925, 0.4615, 0.322, 0.4549, 0.3506, 0.4543, 0.3556, 0.4601, 0.3249, 0.4614, 0.3249, 0.4614, 0.3556, 0.4601, 0.37, 0.4727, 0.3273, 0.4727, 0.2925, 0.4615, 0.3249, 0.4614, 0.3273, 0.4727, 0.2925, 0.4727, 0.2345, 0.4543, 0.2631, 0.4549, 0.2602, 0.4614, 0.2295, 0.4601, 0.2631, 0.4549, 0.2925, 0.455, 0.2925, 0.4615, 0.2602, 0.4614, 0.2602, 0.4614, 0.2925, 0.4615, 0.2925, 0.4727, 0.2578, 0.4727, 0.2295, 0.4601, 0.2602, 0.4614, 0.2578, 0.4727, 0.2151, 0.4727, 0.1269, 0.4505, 0.1545, 0.4505, 0.1544, 0.4506, 0.1269, 0.4505, 0.1545, 0.4505, 0.1821, 0.4506, 0.1818, 0.4509, 0.1544, 0.4506, 0.1544, 0.4506, 0.1818, 0.4509, 0.181, 0.4516, 0.1542, 0.4509, 0.1269, 0.4505, 0.1544, 0.4506, 0.1542, 0.4509, 0.1269, 0.4505, 0.1821, 0.4506, 0.2096, 0.4507, 0.2091, 0.4513, 0.1818, 0.4509, 0.2096, 0.4507, 0.2372, 0.4508, 0.2366, 0.4516, 0.2091, 0.4513, 0.2091, 0.4513, 0.2366, 0.4516, 0.2345, 0.4543, 0.2075, 0.453, 0.1818, 0.4509, 0.2091, 0.4513, 0.2075, 0.453, 0.181, 0.4516, 0.181, 0.4516, 0.2075, 0.453, 0.204, 0.4565, 0.1795, 0.4531, 0.2075, 0.453, 0.2345, 0.4543, 0.2295, 0.4601, 0.204, 0.4565, 0.204, 0.4565, 0.2295, 0.4601, 0.2151, 0.4727, 0.1986, 0.4616, 0.1795, 0.4531, 0.204, 0.4565, 0.1986, 0.4616, 0.1775, 0.4551, 0.1269, 0.4505, 0.1542, 0.4509, 0.1537, 0.4513, 0.1269, 0.4505, 0.1542, 0.4509, 0.181, 0.4516, 0.1795, 0.4531, 0.1537, 0.4513, 0.1537, 0.4513, 0.1795, 0.4531, 0.1775, 0.4551, 0.1531, 0.4519, 0.1269, 0.4505, 0.1537, 0.4513, 0.1531, 0.4519, 0.1269, 0.4505, 0.4582, 0.3405, 0.4306, 0.3405, 0.4306, 0.3401, 0.4582, 0.3401, 0.4306, 0.3405, 0.4029, 0.3405, 0.4029, 0.3401, 0.4306, 0.3401, 0.4306, 0.3401, 0.4029, 0.3401, 0.4029, 0.3401, 0.4306, 0.3401, 0.4582, 0.3401, 0.4306, 0.3401, 0.4306, 0.3401, 0.4582, 0.3401, 0.4029, 0.3405, 0.3753, 0.3405, 0.3753, 0.3401, 0.4029, 0.3401, 0.3753, 0.3405, 0.3477, 0.3405, 0.3477, 0.3401, 0.3753, 0.3401, 0.3753, 0.3401, 0.3477, 0.3401, 0.3477, 0.3401, 0.3753, 0.3401, 0.4029, 0.3401, 0.3753, 0.3401, 0.3753, 0.3401, 0.4029, 0.3401, 0.75, 0.574, 0.6875, 0.574, 0.6872, 0.574, 0.75, 0.574, 0.6875, 0.574, 0.6057, 0.552, 0.6035, 0.552, 0.6872, 0.574, 0.8187, 0.4657, 0.8081, 0.4657, 0.8039, 0.4657, 0.8188, 0.4656, 0.829, 0.4657, 0.8187, 0.4657, 0.8188, 0.4656, 0.829, 0.4656, 0.875, 0.574, 0.8125, 0.574, 0.8122, 0.574, 0.875, 0.574, 0.8125, 0.574, 0.75, 0.574, 0.75, 0.574, 0.8122, 0.574, 0.8392, 0.4657, 0.829, 0.4657, 0.829, 0.4656, 0.8388, 0.4656, 0.8496, 0.4657, 0.8392, 0.4657, 0.8388, 0.4656, 0.8496, 0.4657, 0.2373, 0.3619, 0.2097, 0.3619, 0.2097, 0.3512, 0.2373, 0.3512, 0.2097, 0.3619, 0.1821, 0.3619, 0.1821, 0.3512, 0.2097, 0.3512, 0.2097, 0.3512, 0.1821, 0.3512, 0.1821, 0.3447, 0.2097, 0.3447, 0.2373, 0.3512, 0.2097, 0.3512, 0.2097, 0.3447, 0.2373, 0.3447, 0.1821, 0.3619, 0.1545, 0.3619, 0.1545, 0.3512, 0.1821, 0.3512, 0.1545, 0.3619, 0.1269, 0.3619, 0.1269, 0.3512, 0.1545, 0.3512, 0.1545, 0.3512, 0.1269, 0.3512, 0.1269, 0.3447, 0.1545, 0.3447, 0.1821, 0.3512, 0.1545, 0.3512, 0.1545, 0.3447, 0.1821, 0.3447, 0.1821, 0.3447, 0.1545, 0.3447, 0.1545, 0.3416, 0.1821, 0.3416, 0.1545, 0.3447, 0.1269, 0.3447, 0.1269, 0.3416, 0.1545, 0.3416, 0.1545, 0.3416, 0.1269, 0.3416, 0.1269, 0.3405, 0.1545, 0.3405, 0.1821, 0.3416, 0.1545, 0.3416, 0.1545, 0.3405, 0.1821, 0.3405, 0.2373, 0.3447, 0.2097, 0.3447, 0.2097, 0.3416, 0.2373, 0.3416, 0.2097, 0.3447, 0.1821, 0.3447, 0.1821, 0.3416, 0.2097, 0.3416, 0.2097, 0.3416, 0.1821, 0.3416, 0.1821, 0.3405, 0.2097, 0.3405, 0.2373, 0.3416, 0.2097, 0.3416, 0.2097, 0.3405, 0.2373, 0.3405, 0.4582, 0.3619, 0.4306, 0.3619, 0.4306, 0.3512, 0.4582, 0.3512, 0.4306, 0.3619, 0.4029, 0.3619, 0.4029, 0.3512, 0.4306, 0.3512, 0.4306, 0.3512, 0.4029, 0.3512, 0.4029, 0.3447, 0.4306, 0.3447, 0.4582, 0.3512, 0.4306, 0.3512, 0.4306, 0.3447, 0.4582, 0.3447, 0.4029, 0.3619, 0.3753, 0.3619, 0.3753, 0.3512, 0.4029, 0.3512, 0.3753, 0.3619, 0.3477, 0.3619, 0.3477, 0.3512, 0.3753, 0.3512, 0.3753, 0.3512, 0.3477, 0.3512, 0.3477, 0.3447, 0.3753, 0.3447, 0.4029, 0.3512, 0.3753, 0.3512, 0.3753, 0.3447, 0.4029, 0.3447, 0.4029, 0.3447, 0.3753, 0.3447, 0.3753, 0.3416, 0.4029, 0.3416, 0.3753, 0.3447, 0.3477, 0.3447, 0.3477, 0.3416, 0.3753, 0.3416, 0.3753, 0.3416, 0.3477, 0.3416, 0.3477, 0.3405, 0.3753, 0.3405, 0.4029, 0.3416, 0.3753, 0.3416, 0.3753, 0.3405, 0.4029, 0.3405, 0.4582, 0.3447, 0.4306, 0.3447, 0.4306, 0.3416, 0.4582, 0.3416, 0.4306, 0.3447, 0.4029, 0.3447, 0.4029, 0.3416, 0.4306, 0.3416, 0.4306, 0.3416, 0.4029, 0.3416, 0.4029, 0.3405, 0.4306, 0.3405, 0.4582, 0.3416, 0.4306, 0.3416, 0.4306, 0.3405, 0.4582, 0.3405, 0.375, 0.2005, 0.4375, 0.2005, 0.4375, 0.2249, 0.375, 0.2249, 0.4375, 0.2005, 0.5, 0.2005, 0.5, 0.2249, 0.4375, 0.2249, 0.4375, 0.2249, 0.5, 0.2249, 0.5, 0.2396, 0.4375, 0.2396, 0.375, 0.2249, 0.4375, 0.2249, 0.4375, 0.2396, 0.375, 0.2396, 0.5, 0.2005, 0.5625, 0.2005, 0.5625, 0.2249, 0.5, 0.2249, 0.5625, 0.2005, 0.625, 0.2005, 0.625, 0.2249, 0.5625, 0.2249, 0.5625, 0.2249, 0.625, 0.2249, 0.625, 0.2396, 0.5625, 0.2396, 0.5, 0.2249, 0.5625, 0.2249, 0.5625, 0.2396, 0.5, 0.2396, 0.5, 0.2396, 0.5625, 0.2396, 0.5625, 0.2466, 0.5, 0.2466, 0.5625, 0.2396, 0.625, 0.2396, 0.625, 0.2466, 0.5625, 0.2466, 0.5625, 0.2466, 0.625, 0.2466, 0.625, 0.2491, 0.5625, 0.2491, 0.5, 0.2466, 0.5625, 0.2466, 0.5625, 0.2491, 0.5, 0.2491, 0.375, 0.2396, 0.4375, 0.2396, 0.4375, 0.2466, 0.375, 0.2466, 0.4375, 0.2396, 0.5, 0.2396, 0.5, 0.2466, 0.4375, 0.2466, 0.4375, 0.2466, 0.5, 0.2466, 0.5, 0.2491, 0.4375, 0.2491, 0.375, 0.2466, 0.4375, 0.2466, 0.4375, 0.2491, 0.375, 0.2491, 0.8085, 0.4657, 0.7982, 0.4657, 0.7965, 0.4657, 0.8051, 0.4657, 0.7982, 0.4657, 0.7879, 0.4657, 0.7879, 0.4657, 0.7965, 0.4657, 0.8246, 0.3592, 0.7723, 0.3592, 0.7723, 0.3592, 0.8143, 0.3592, 0.8051, 0.4657, 0.7965, 0.4657, 0.7948, 0.4657, 0.8017, 0.4657, 0.7879, 0.4657, 0.7777, 0.4657, 0.7793, 0.4657, 0.7879, 0.4657, 0.7777, 0.4657, 0.7674, 0.4657, 0.7707, 0.4657, 0.7793, 0.4657, 0.7793, 0.4657, 0.7707, 0.4657, 0.7741, 0.4657, 0.781, 0.4657, 0.7723, 0.3592, 0.72, 0.3592, 0.7302, 0.3592, 0.7723, 0.3592, 0.7723, 0.3592, 0.7311, 0.3592, 0.7367, 0.3592, 0.7723, 0.3592, 0.7812, 0.4657, 0.7753, 0.4657, 0.7772, 0.4656, 0.7821, 0.4657, 0.7821, 0.4657, 0.7772, 0.4656, 0.779, 0.4657, 0.783, 0.4657, 0.7879, 0.4657, 0.7821, 0.4657, 0.783, 0.4657, 0.7879, 0.4657, 0.8006, 0.4657, 0.7947, 0.4657, 0.7938, 0.4657, 0.7986, 0.4656, 0.8134, 0.3592, 0.7723, 0.3592, 0.7723, 0.3592, 0.8079, 0.3592, 0.7938, 0.4657, 0.7879, 0.4657, 0.7879, 0.4657, 0.7929, 0.4657, 0.7986, 0.4656, 0.7938, 0.4657, 0.7929, 0.4657, 0.7969, 0.4657, 0.375, 0.2491, 0.4375, 0.2491, 0.4375, 0.2499, 0.375, 0.2499, 0.4375, 0.2491, 0.5, 0.2491, 0.5, 0.2499, 0.4375, 0.2499, 0.4375, 0.2499, 0.5, 0.2499, 0.5, 0.25, 0.4375, 0.25, 0.375, 0.2499, 0.4375, 0.2499, 0.4375, 0.25, 0.375, 0.25, 0.5, 0.2491, 0.5625, 0.2491, 0.5625, 0.2499, 0.5, 0.2499, 0.5625, 0.2491, 0.625, 0.2491, 0.625, 0.2499, 0.5625, 0.2499, 0.5625, 0.2499, 0.625, 0.2499, 0.625, 0.25, 0.5625, 0.25, 0.5, 0.2499, 0.5625, 0.2499, 0.5625, 0.25, 0.5, 0.25, 0.5, 0.25, 0.5625, 0.25, 0.5625, 0.25, 0.5, 0.25, 0.5625, 0.25, 0.625, 0.25, 0.625, 0.25, 0.5625, 0.25, 0.7982, 0.4246, 0.8085, 0.4246, 0.8085, 0.4246, 0.7982, 0.4246, 0.7879, 0.4246, 0.7982, 0.4246, 0.7982, 0.4246, 0.7879, 0.4246, 0.375, 0.25, 0.4375, 0.25, 0.4375, 0.25, 0.375, 0.25, 0.4375, 0.25, 0.5, 0.25, 0.5, 0.25, 0.4375, 0.25, 0.7777, 0.4246, 0.7879, 0.4246, 0.7879, 0.4246, 0.7777, 0.4246, 0.7674, 0.4246, 0.7777, 0.4246, 0.7777, 0.4246, 0.7674, 0.4246, 0.3477, 0.3405, 0.3201, 0.3405, 0.3201, 0.3401, 0.3477, 0.3401, 0.3201, 0.3405, 0.2925, 0.3405, 0.2925, 0.3401, 0.3201, 0.3401, 0.3201, 0.3401, 0.2925, 0.3401, 0.2925, 0.3401, 0.3201, 0.3401, 0.3477, 0.3401, 0.3201, 0.3401, 0.3201, 0.3401, 0.3477, 0.3401, 0.2925, 0.3405, 0.2649, 0.3405, 0.2649, 0.3401, 0.2925, 0.3401, 0.2649, 0.3405, 0.2373, 0.3405, 0.2373, 0.3401, 0.2649, 0.3401, 0.2649, 0.3401, 0.2373, 0.3401, 0.2373, 0.3401, 0.2649, 0.3401, 0.2925, 0.3401, 0.2649, 0.3401, 0.2649, 0.3401, 0.2925, 0.3401, 0.5, 0.5, 0.4375, 0.5, 0.4381, 0.5, 0.5, 0.5, 0.4375, 0.5, 0.375, 0.5, 0.3772, 0.5, 0.4381, 0.5, 0.7777, 0.4657, 0.7677, 0.4657, 0.7719, 0.4657, 0.7782, 0.4657, 0.7879, 0.4657, 0.7777, 0.4657, 0.7782, 0.4657, 0.7879, 0.4657, 0.6057, 0.552, 0.5548, 0.5273, 0.5542, 0.5273, 0.6035, 0.552, 0.5548, 0.5273, 0.5, 0.5, 0.5, 0.5, 0.5542, 0.5273, 0.7981, 0.4657, 0.7879, 0.4657, 0.7879, 0.4657, 0.7976, 0.4657, 0.8081, 0.4657, 0.7981, 0.4657, 0.7976, 0.4657, 0.8039, 0.4657, 0.2373, 0.3405, 0.2097, 0.3405, 0.2097, 0.3401, 0.2373, 0.3401, 0.2097, 0.3405, 0.1821, 0.3405, 0.1821, 0.3401, 0.2097, 0.3401, 0.2097, 0.3401, 0.1821, 0.3401, 0.1821, 0.3401, 0.2097, 0.3401, 0.2373, 0.3401, 0.2097, 0.3401, 0.2097, 0.3401, 0.2373, 0.3401, 0.1821, 0.3405, 0.1545, 0.3405, 0.1545, 0.3401, 0.1821, 0.3401, 0.1545, 0.3405, 0.1269, 0.3405, 0.1269, 0.3401, 0.1545, 0.3401, 0.1545, 0.3401, 0.1269, 0.3401, 0.1269, 0.3401, 0.1545, 0.3401, 0.1821, 0.3401, 0.1545, 0.3401, 0.1545, 0.3401, 0.1821, 0.3401, 0.25, 0.5, 0.1875, 0.5, 0.1878, 0.5, 0.25, 0.5, 0.1545, 0.3401, 0.1269, 0.3401, 0.1269, 0.3401, 0.1547, 0.3401, 0.7366, 0.4657, 0.7263, 0.4657, 0.7263, 0.4657, 0.737, 0.4656, 0.7468, 0.4657, 0.7366, 0.4657, 0.737, 0.4656, 0.7468, 0.4656, 0.375, 0.5, 0.3125, 0.5, 0.3128, 0.5, 0.3772, 0.5, 0.3125, 0.5, 0.25, 0.5, 0.25, 0.5, 0.3128, 0.5, 0.7572, 0.4657, 0.7468, 0.4657, 0.7468, 0.4656, 0.757, 0.4656, 0.7677, 0.4657, 0.7572, 0.4657, 0.757, 0.4656, 0.7719, 0.4657, 0.7672, 0.4327, 0.7776, 0.4327, 0.7774, 0.4384, 0.7668, 0.4384, 0.7776, 0.4327, 0.7879, 0.4327, 0.7879, 0.4384, 0.7774, 0.4384, 0.7774, 0.4384, 0.7879, 0.4384, 0.7879, 0.4451, 0.7768, 0.4451, 0.7668, 0.4384, 0.7774, 0.4384, 0.7768, 0.4451, 0.7657, 0.4451, 0.7879, 0.4327, 0.7983, 0.4327, 0.7985, 0.4384, 0.7879, 0.4384, 0.7983, 0.4327, 0.8086, 0.4327, 0.809, 0.4384, 0.7985, 0.4384, 0.7985, 0.4384, 0.809, 0.4384, 0.8102, 0.4451, 0.7991, 0.4451, 0.7879, 0.4384, 0.7985, 0.4384, 0.7991, 0.4451, 0.7879, 0.4451, 0.7879, 0.4451, 0.7991, 0.4451, 0.8001, 0.4518, 0.7879, 0.4518, 0.7991, 0.4451, 0.8102, 0.4451, 0.8126, 0.4518, 0.8001, 0.4518, 0.8001, 0.4518, 0.8126, 0.4518, 0.8166, 0.4575, 0.8003, 0.4575, 0.7879, 0.4518, 0.8001, 0.4518, 0.8003, 0.4575, 0.7879, 0.4575, 0.7657, 0.4451, 0.7768, 0.4451, 0.7758, 0.4518, 0.7633, 0.4518, 0.7768, 0.4451, 0.7879, 0.4451, 0.7879, 0.4518, 0.7758, 0.4518, 0.7758, 0.4518, 0.7879, 0.4518, 0.7879, 0.4575, 0.7755, 0.4575, 0.7633, 0.4518, 0.7758, 0.4518, 0.7755, 0.4575, 0.7592, 0.4575, 0.7719, 0.4657, 0.757, 0.4656, 0.7555, 0.4654, 0.7633, 0.4654, 0.757, 0.4656, 0.7468, 0.4656, 0.7469, 0.4655, 0.7555, 0.4654, 0.7555, 0.4654, 0.7469, 0.4655, 0.7469, 0.4652, 0.7544, 0.4648, 0.7633, 0.4654, 0.7555, 0.4654, 0.7544, 0.4648, 0.7611, 0.4646, 0.7468, 0.4656, 0.737, 0.4656, 0.7383, 0.4656, 0.7469, 0.4655, 0.737, 0.4656, 0.7263, 0.4657, 0.7314, 0.4656, 0.7383, 0.4656, 0.7383, 0.4656, 0.7314, 0.4656, 0.7317, 0.4657, 0.7393, 0.4655, 0.7469, 0.4655, 0.7383, 0.4656, 0.7393, 0.4655, 0.7469, 0.4652, 0.7469, 0.4652, 0.7393, 0.4655, 0.7398, 0.4653, 0.7469, 0.4647, 0.7393, 0.4655, 0.7317, 0.4657, 0.7327, 0.4657, 0.7398, 0.4653, 0.7398, 0.4653, 0.7327, 0.4657, 0.7331, 0.4657, 0.74, 0.4651, 0.7469, 0.4647, 0.7398, 0.4653, 0.74, 0.4651, 0.7468, 0.4639, 0.7611, 0.4646, 0.7544, 0.4648, 0.7538, 0.4635, 0.7604, 0.4627, 0.7544, 0.4648, 0.7469, 0.4652, 0.7469, 0.4647, 0.7538, 0.4635, 0.7538, 0.4635, 0.7469, 0.4647, 0.7468, 0.4639, 0.7535, 0.4615, 0.7604, 0.4627, 0.7538, 0.4635, 0.7535, 0.4615, 0.7592, 0.4575, 0.8496, 0.4657, 0.8388, 0.4656, 0.8375, 0.4656, 0.8445, 0.4656, 0.8388, 0.4656, 0.829, 0.4656, 0.829, 0.4655, 0.8375, 0.4656, 0.4442, 0.5949, 0.489, 0.5979, 0.4929, 0.6917, 0.4468, 0.688, 0.3931, 0.5918, 0.4442, 0.5949, 0.4468, 0.688, 0.3947, 0.685, 0.829, 0.4656, 0.8188, 0.4656, 0.8203, 0.4654, 0.829, 0.4655, 0.8188, 0.4656, 0.8039, 0.4657, 0.8125, 0.4654, 0.8203, 0.4654, 0.5427, 0.5963, 0.5837, 0.5984, 0.5843, 0.6937, 0.5438, 0.6923, 0.489, 0.5979, 0.5427, 0.5963, 0.5438, 0.6923, 0.4929, 0.6917, 0.4929, 0.6917, 0.5438, 0.6923, 0.5425, 0.7885, 0.4913, 0.79, 0.5438, 0.6923, 0.5843, 0.6937, 0.5851, 0.7902, 0.5425, 0.7885, 0.822, 0.4635, 0.8155, 0.4627, 0.8166, 0.4575, 0.8223, 0.4615, 0.829, 0.4647, 0.822, 0.4635, 0.8223, 0.4615, 0.829, 0.4639, 0.3947, 0.685, 0.4468, 0.688, 0.4488, 0.787, 0.3963, 0.7845, 0.4468, 0.688, 0.4929, 0.6917, 0.4913, 0.79, 0.4488, 0.787, 0.8361, 0.4653, 0.829, 0.4647, 0.829, 0.4639, 0.8359, 0.4651, 0.8431, 0.4657, 0.8361, 0.4653, 0.8359, 0.4651, 0.8427, 0.4657, 0.7331, 0.4657, 0.7328, 0.4657, 0.7301, 0.4657, 0.7302, 0.4657, 0.7328, 0.4657, 0.7326, 0.4657, 0.7299, 0.4657, 0.7301, 0.4657, 0.7301, 0.4657, 0.7299, 0.4657, 0.7278, 0.4657, 0.7279, 0.4657, 0.7302, 0.4657, 0.7301, 0.4657, 0.7279, 0.4657, 0.728, 0.4657, 0.7317, 0.4657, 0.7314, 0.4656, 0.7283, 0.4657, 0.7298, 0.4657, 0.7314, 0.4656, 0.7263, 0.4657, 0.7263, 0.4657, 0.7283, 0.4657, 0.7283, 0.4657, 0.7263, 0.4657, 0.7263, 0.4657, 0.727, 0.4657, 0.7298, 0.4657, 0.7283, 0.4657, 0.727, 0.4657, 0.7278, 0.4657, 0.7278, 0.4657, 0.727, 0.4657, 0.7265, 0.4657, 0.7267, 0.4657, 0.727, 0.4657, 0.7263, 0.4657, 0.7263, 0.4657, 0.7265, 0.4657, 0.7265, 0.4657, 0.7263, 0.4657, 0.7263, 0.4657, 0.7263, 0.4657, 0.7267, 0.4657, 0.7265, 0.4657, 0.7263, 0.4657, 0.7263, 0.4657, 0.728, 0.4657, 0.7279, 0.4657, 0.7268, 0.4657, 0.7268, 0.4657, 0.7279, 0.4657, 0.7278, 0.4657, 0.7267, 0.4657, 0.7268, 0.4657, 0.7268, 0.4657, 0.7267, 0.4657, 0.7263, 0.4657, 0.7263, 0.4657, 0.7268, 0.4657, 0.7268, 0.4657, 0.7263, 0.4657, 0.7263, 0.4657, 0.7982, 0.4657, 0.7931, 0.4657, 0.7936, 0.4657, 0.7993, 0.4657, 0.7931, 0.4657, 0.7879, 0.4657, 0.7879, 0.4657, 0.7936, 0.4657, 0.7936, 0.4657, 0.7879, 0.4657, 0.7879, 0.4657, 0.7942, 0.4657, 0.7993, 0.4657, 0.7936, 0.4657, 0.7942, 0.4657, 0.8004, 0.4657, 0.7879, 0.4657, 0.7828, 0.4657, 0.7822, 0.4657, 0.7879, 0.4657, 0.7828, 0.4657, 0.7777, 0.4657, 0.7765, 0.4657, 0.7822, 0.4657, 0.7822, 0.4657, 0.7765, 0.4657, 0.7754, 0.4657, 0.7817, 0.4657, 0.7879, 0.4657, 0.7822, 0.4657, 0.7817, 0.4657, 0.7879, 0.4657, 0.7879, 0.4657, 0.782, 0.4657, 0.7823, 0.4656, 0.7879, 0.4656, 0.782, 0.4657, 0.7779, 0.4657, 0.7777, 0.4656, 0.7823, 0.4656, 0.7823, 0.4656, 0.7777, 0.4656, 0.7788, 0.4655, 0.7825, 0.4655, 0.7879, 0.4656, 0.7823, 0.4656, 0.7825, 0.4655, 0.7879, 0.4655, 0.798, 0.4657, 0.7939, 0.4657, 0.7935, 0.4656, 0.7981, 0.4656, 0.7939, 0.4657, 0.7879, 0.4657, 0.7879, 0.4656, 0.7935, 0.4656, 0.7935, 0.4656, 0.7879, 0.4656, 0.7879, 0.4655, 0.7933, 0.4655, 0.7981, 0.4656, 0.7935, 0.4656, 0.7933, 0.4655, 0.7971, 0.4655, 0.7719, 0.4657, 0.7633, 0.4654, 0.768, 0.4654, 0.7715, 0.4657, 0.7633, 0.4654, 0.7611, 0.4646, 0.7662, 0.4648, 0.768, 0.4654, 0.768, 0.4654, 0.7662, 0.4648, 0.7701, 0.4653, 0.7715, 0.4655, 0.7715, 0.4657, 0.768, 0.4654, 0.7715, 0.4655, 0.7753, 0.4657, 0.7611, 0.4646, 0.7604, 0.4627, 0.7663, 0.4636, 0.7662, 0.4648, 0.7604, 0.4627, 0.7592, 0.4575, 0.7696, 0.4621, 0.7663, 0.4636, 0.7663, 0.4636, 0.7696, 0.4621, 0.7741, 0.4643, 0.7708, 0.4648, 0.7662, 0.4648, 0.7663, 0.4636, 0.7708, 0.4648, 0.7701, 0.4653, 0.7701, 0.4653, 0.7708, 0.4648, 0.7742, 0.4654, 0.7734, 0.4655, 0.7708, 0.4648, 0.7741, 0.4643, 0.777, 0.4652, 0.7742, 0.4654, 0.7742, 0.4654, 0.777, 0.4652, 0.7788, 0.4655, 0.7777, 0.4656, 0.7734, 0.4655, 0.7742, 0.4654, 0.7777, 0.4656, 0.7779, 0.4657, 0.7753, 0.4657, 0.7715, 0.4655, 0.7743, 0.4656, 0.7772, 0.4656, 0.7715, 0.4655, 0.7701, 0.4653, 0.7734, 0.4655, 0.7743, 0.4656, 0.7743, 0.4656, 0.7734, 0.4655, 0.7779, 0.4657, 0.777, 0.4657, 0.7772, 0.4656, 0.7743, 0.4656, 0.777, 0.4657, 0.779, 0.4657, 0.8166, 0.4575, 0.8155, 0.4627, 0.8095, 0.4636, 0.8063, 0.4621, 0.8155, 0.4627, 0.8148, 0.4646, 0.8097, 0.4648, 0.8095, 0.4636, 0.8095, 0.4636, 0.8097, 0.4648, 0.8058, 0.4653, 0.805, 0.4648, 0.8063, 0.4621, 0.8095, 0.4636, 0.805, 0.4648, 0.8017, 0.4643, 0.8148, 0.4646, 0.8125, 0.4654, 0.8078, 0.4654, 0.8097, 0.4648, 0.8125, 0.4654, 0.8039, 0.4657, 0.8044, 0.4657, 0.8078, 0.4654, 0.8078, 0.4654, 0.8044, 0.4657, 0.8006, 0.4657, 0.8044, 0.4655, 0.8097, 0.4648, 0.8078, 0.4654, 0.8044, 0.4655, 0.8058, 0.4653, 0.8058, 0.4653, 0.8044, 0.4655, 0.8015, 0.4656, 0.8024, 0.4655, 0.8044, 0.4655, 0.8006, 0.4657, 0.7986, 0.4656, 0.8015, 0.4656, 0.8015, 0.4656, 0.7986, 0.4656, 0.7969, 0.4657, 0.7988, 0.4657, 0.8024, 0.4655, 0.8015, 0.4656, 0.7988, 0.4657, 0.798, 0.4657, 0.8017, 0.4643, 0.805, 0.4648, 0.8016, 0.4654, 0.7989, 0.4652, 0.805, 0.4648, 0.8058, 0.4653, 0.8024, 0.4655, 0.8016, 0.4654, 0.8016, 0.4654, 0.8024, 0.4655, 0.798, 0.4657, 0.7981, 0.4656, 0.7989, 0.4652, 0.8016, 0.4654, 0.7981, 0.4656, 0.7971, 0.4655, 0.7592, 0.4575, 0.7755, 0.4575, 0.7778, 0.4616, 0.7696, 0.4621, 0.7755, 0.4575, 0.7879, 0.4575, 0.7879, 0.4616, 0.7778, 0.4616, 0.7778, 0.4616, 0.7879, 0.4616, 0.7879, 0.464, 0.7802, 0.464, 0.7696, 0.4621, 0.7778, 0.4616, 0.7802, 0.464, 0.7741, 0.4643, 0.7879, 0.4575, 0.8003, 0.4575, 0.7981, 0.4616, 0.7879, 0.4616, 0.8003, 0.4575, 0.8166, 0.4575, 0.8063, 0.4621, 0.7981, 0.4616, 0.7981, 0.4616, 0.8063, 0.4621, 0.8017, 0.4643, 0.7956, 0.464, 0.7879, 0.4616, 0.7981, 0.4616, 0.7956, 0.464, 0.7879, 0.464, 0.7879, 0.464, 0.7956, 0.464, 0.794, 0.4651, 0.7879, 0.4651, 0.7956, 0.464, 0.8017, 0.4643, 0.7989, 0.4652, 0.794, 0.4651, 0.794, 0.4651, 0.7989, 0.4652, 0.7971, 0.4655, 0.7933, 0.4655, 0.7879, 0.4651, 0.794, 0.4651, 0.7933, 0.4655, 0.7879, 0.4655, 0.7741, 0.4643, 0.7802, 0.464, 0.7818, 0.4651, 0.777, 0.4652, 0.7802, 0.464, 0.7879, 0.464, 0.7879, 0.4651, 0.7818, 0.4651, 0.7818, 0.4651, 0.7879, 0.4651, 0.7879, 0.4655, 0.7825, 0.4655, 0.777, 0.4652, 0.7818, 0.4651, 0.7825, 0.4655, 0.7788, 0.4655, 0.7674, 0.4246, 0.7777, 0.4246, 0.7777, 0.4246, 0.7674, 0.4246, 0.7777, 0.4246, 0.7879, 0.4246, 0.7879, 0.4246, 0.7777, 0.4246, 0.7777, 0.4246, 0.7879, 0.4246, 0.7879, 0.4246, 0.7777, 0.4246, 0.7674, 0.4246, 0.7777, 0.4246, 0.7777, 0.4246, 0.7674, 0.4246, 0.7879, 0.4246, 0.7982, 0.4246, 0.7982, 0.4246, 0.7879, 0.4246, 0.7982, 0.4246, 0.8085, 0.4246, 0.8085, 0.4246, 0.7982, 0.4246, 0.7982, 0.4246, 0.8085, 0.4246, 0.8085, 0.4246, 0.7982, 0.4246, 0.7879, 0.4246, 0.7982, 0.4246, 0.7982, 0.4246, 0.7879, 0.4246, 0.7879, 0.4246, 0.7982, 0.4246, 0.7982, 0.4246, 0.7879, 0.4246, 0.7982, 0.4246, 0.8085, 0.4246, 0.8085, 0.4246, 0.7982, 0.4246, 0.7982, 0.4246, 0.8085, 0.4246, 0.8085, 0.4247, 0.7982, 0.4247, 0.7879, 0.4246, 0.7982, 0.4246, 0.7982, 0.4247, 0.7879, 0.4247, 0.7674, 0.4246, 0.7777, 0.4246, 0.7777, 0.4246, 0.7674, 0.4246, 0.7777, 0.4246, 0.7879, 0.4246, 0.7879, 0.4246, 0.7777, 0.4246, 0.7777, 0.4246, 0.7879, 0.4246, 0.7879, 0.4247, 0.7777, 0.4247, 0.7674, 0.4246, 0.7777, 0.4246, 0.7777, 0.4247, 0.7674, 0.4247, 0.8086, 0.4327, 0.7983, 0.4327, 0.7982, 0.4287, 0.8085, 0.4287, 0.7983, 0.4327, 0.7879, 0.4327, 0.7879, 0.4287, 0.7982, 0.4287, 0.7982, 0.4287, 0.7879, 0.4287, 0.7879, 0.4263, 0.7982, 0.4263, 0.8085, 0.4287, 0.7982, 0.4287, 0.7982, 0.4263, 0.8085, 0.4263, 0.7879, 0.4327, 0.7776, 0.4327, 0.7776, 0.4287, 0.7879, 0.4287, 0.7776, 0.4327, 0.7672, 0.4327, 0.7674, 0.4287, 0.7776, 0.4287, 0.7776, 0.4287, 0.7674, 0.4287, 0.7674, 0.4263, 0.7777, 0.4263, 0.7879, 0.4287, 0.7776, 0.4287, 0.7777, 0.4263, 0.7879, 0.4263, 0.7879, 0.4263, 0.7777, 0.4263, 0.7777, 0.4251, 0.7879, 0.4251, 0.7777, 0.4263, 0.7674, 0.4263, 0.7674, 0.4251, 0.7777, 0.4251, 0.7777, 0.4251, 0.7674, 0.4251, 0.7674, 0.4247, 0.7777, 0.4247, 0.7879, 0.4251, 0.7777, 0.4251, 0.7777, 0.4247, 0.7879, 0.4247, 0.8085, 0.4263, 0.7982, 0.4263, 0.7982, 0.4251, 0.8085, 0.4251, 0.7982, 0.4263, 0.7879, 0.4263, 0.7879, 0.4251, 0.7982, 0.4251, 0.7982, 0.4251, 0.7879, 0.4251, 0.7879, 0.4247, 0.7982, 0.4247, 0.8085, 0.4251, 0.7982, 0.4251, 0.7982, 0.4247, 0.8085, 0.4247, 0.8496, 0.4657, 0.8445, 0.4656, 0.8476, 0.4657, 0.8496, 0.4657, 0.8445, 0.4656, 0.8441, 0.4657, 0.8461, 0.4657, 0.8476, 0.4657, 0.8476, 0.4657, 0.8461, 0.4657, 0.848, 0.4657, 0.8488, 0.4657, 0.8496, 0.4657, 0.8476, 0.4657, 0.8488, 0.4657, 0.8496, 0.4657, 0.8433, 0.4657, 0.843, 0.4657, 0.8458, 0.4657, 0.846, 0.4657, 0.843, 0.4657, 0.8427, 0.4657, 0.8456, 0.4657, 0.8458, 0.4657, 0.8458, 0.4657, 0.8456, 0.4657, 0.8478, 0.4657, 0.8479, 0.4657, 0.846, 0.4657, 0.8458, 0.4657, 0.8479, 0.4657, 0.848, 0.4657, 0.848, 0.4657, 0.8479, 0.4657, 0.8491, 0.4657, 0.8491, 0.4657, 0.8479, 0.4657, 0.8478, 0.4657, 0.849, 0.4657, 0.8491, 0.4657, 0.8491, 0.4657, 0.849, 0.4657, 0.8496, 0.4657, 0.8496, 0.4657, 0.8491, 0.4657, 0.8491, 0.4657, 0.8496, 0.4657, 0.8496, 0.4657, 0.8496, 0.4657, 0.8488, 0.4657, 0.8493, 0.4657, 0.8496, 0.4657, 0.8488, 0.4657, 0.848, 0.4657, 0.8491, 0.4657, 0.8493, 0.4657, 0.8493, 0.4657, 0.8491, 0.4657, 0.8496, 0.4657, 0.8496, 0.4657, 0.8496, 0.4657, 0.8493, 0.4657, 0.8496, 0.4657, 0.8496, 0.4657, 0.7674, 0.4246, 0.7777, 0.4246, 0.7777, 0.4246, 0.7674, 0.4246, 0.7777, 0.4246, 0.7879, 0.4246, 0.7879, 0.4246, 0.7777, 0.4246, 0.7777, 0.4246, 0.7879, 0.4246, 0.7879, 0.4246, 0.7777, 0.4246, 0.7674, 0.4246, 0.7777, 0.4246, 0.7777, 0.4246, 0.7674, 0.4246, 0.7879, 0.4246, 0.7982, 0.4246, 0.7982, 0.4246, 0.7879, 0.4246, 0.7982, 0.4246, 0.8085, 0.4246, 0.8085, 0.4246, 0.7982, 0.4246, 0.7982, 0.4246, 0.8085, 0.4246, 0.8085, 0.4246, 0.7982, 0.4246, 0.7879, 0.4246, 0.7982, 0.4246, 0.7982, 0.4246, 0.7879, 0.4246, 0.7879, 0.4246, 0.7982, 0.4246, 0.7982, 0.4246, 0.7879, 0.4246, 0.7982, 0.4246, 0.8085, 0.4246, 0.8085, 0.4246, 0.7982, 0.4246, 0.7982, 0.4246, 0.8085, 0.4246, 0.8085, 0.4246, 0.7982, 0.4246, 0.7879, 0.4246, 0.7982, 0.4246, 0.7982, 0.4246, 0.7879, 0.4246, 0.7674, 0.4246, 0.7777, 0.4246, 0.7777, 0.4246, 0.7674, 0.4246, 0.7777, 0.4246, 0.7879, 0.4246, 0.7879, 0.4246, 0.7777, 0.4246, 0.7777, 0.4246, 0.7879, 0.4246, 0.7879, 0.4246, 0.7777, 0.4246, 0.7674, 0.4246, 0.7777, 0.4246, 0.7777, 0.4246, 0.7674, 0.4246])
me_cube_001.materials.append(mat_material_001)
me_cube_001.use_remesh_fix_poles = True
me_cube_001.use_remesh_preserve_attributes = False
me_cube_001.use_mirror_vertex_groups = False
me_cube_001.update()

# ---- objects
ob_cube = bpy.data.objects.new('Cube', me_cube_001)

# ---- transforms, parenting, visibility, modifiers, constraints
ob_cube.location = (0.0, 0.0, 0.0)
ob_cube.lineart.crease_threshold = 0.0

# ---- collection membership
col_collection.objects.link(ob_cube)

# ---- scene / render settings (as saved in the file)
scene.frame_start = 1; scene.frame_end = 250; scene.frame_set(1)
scene.render.engine = 'BLENDER_EEVEE_NEXT'
scene.cycles.use_denoising = False
scene.cycles.samples = 128
scene.cycles.sampling_pattern = 'TABULATED_SOBOL'
scene.cycles.use_adaptive_sampling = False
scene.cycles.use_light_tree = False
scene.view_settings.view_transform = 'Filmic'
bpy.context.view_layer.update()

# ---- added for rendering (the .blend has no active camera and no usable light): camera, sun
cam_auto = bpy.data.cameras.new('AutoCamera')
cam_auto.lens = 50.0
cam_auto.sensor_width = 36.0
cam_auto.clip_end = 1000.0
ob_auto_camera = bpy.data.objects.new('AutoCamera', cam_auto)
scene.collection.objects.link(ob_auto_camera)
ob_auto_camera.location = (1.98138, -3.21751, 1.5071)
ob_auto_camera.rotation_euler = (1.09748, -7.21219e-08, 0.694738)
scene.camera = ob_auto_camera
light_auto_sun = bpy.data.lights.new('AutoSun', 'SUN')
light_auto_sun.energy = 3.0
light_auto_sun.angle = 0.0523599
ob_auto_sun = bpy.data.objects.new('AutoSun', light_auto_sun)
scene.collection.objects.link(ob_auto_sun)
ob_auto_sun.rotation_euler = (0.872665, 0.174533, 0.523599)
bpy.context.view_layer.update()
